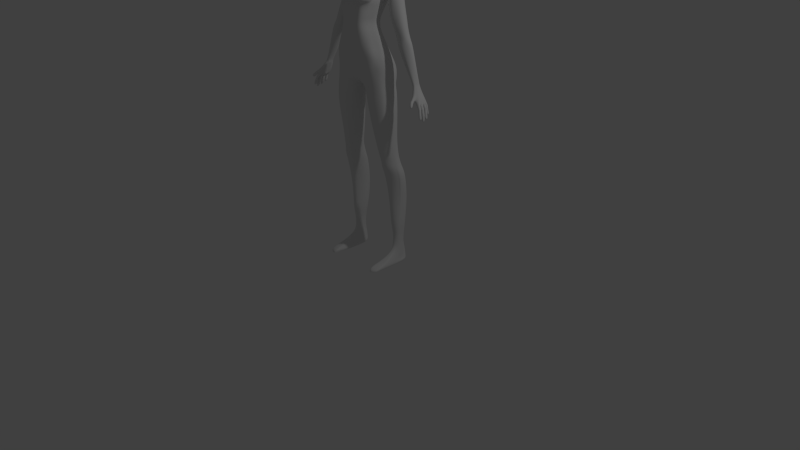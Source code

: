 # Source: Female_base.blend  (saved by Blender 2.67.0; exported with 4.5.12 LTS)
import bpy
from mathutils import Matrix  # noqa: F401  (used for matrix-valued properties, if any)

bpy.ops.wm.read_factory_settings(use_empty=True)
scene = bpy.context.scene
scene.name = 'Scene'

# ---- collections
col_collection_1 = bpy.data.collections.new('Collection 1'); scene.collection.children.link(col_collection_1)

# ---- materials (node trees are filled in below, after node groups)
mat_material = bpy.data.materials.new('Material')
mat_material.alpha_threshold = 0.0
mat_material.use_transparent_shadow = False
mat_material.roughness = 0.5
mat_material.line_color = (0.0, 0.0, 0.0, 1.0)

# ---- material node trees

# ---- world
world_world = bpy.data.worlds.new('World'); scene.world = world_world
world_world.color = (0.05088, 0.05088, 0.05088)
world_world.use_sun_shadow = False
world_world.sun_shadow_jitter_overblur = 0.0
world_world.cycles.sampling_method = 'MANUAL'
world_world.cycles.sample_map_resolution = 256

# ---- cameras
cam_camera = bpy.data.cameras.new('Camera')
cam_camera.clip_end = 100.0
cam_camera.lens = 35.0
cam_camera.sensor_width = 32.0
cam_camera.sensor_height = 18.0
cam_camera.ortho_scale = 7.314
cam_camera.dof.focus_distance = 0.0
cam_camera.dof.aperture_fstop = 128.0

# ---- lights
light_lamp = bpy.data.lights.new('Lamp', 'POINT')
light_lamp.transmission_factor = 0.0
light_lamp.cutoff_distance = 30.0
light_lamp.energy = 100.0
light_lamp.shadow_buffer_clip_start = 1.001
light_lamp.shadow_soft_size = 0.1
light_lamp.shadow_maximum_resolution = 0.006
light_lamp.use_absolute_resolution = True
light_lamp.cycles.use_multiple_importance_sampling = False

# ---- meshes
me_cube = bpy.data.meshes.new('Cube')
me_cube.from_pydata([(0.2559, 3.921, -0.4009), (0.2795, 3.818, 0.194), (0.3297, 4.938, -0.4724), (0.2475, 5.012, 0.2752), (0.2662, 3.91, -0.3323), (0.2622, 3.92, -0.1804), (0.3936, 4.028, -0.00922), (0.1747, 3.98, -0.4607), (0.0, 4.001, -0.5083), (0.366, 4.271, -0.432), (0.4201, 4.556, -0.5182), (0.397, 4.758, -0.536), (0.1904, 3.763, 0.3689), (0.0, 3.729, 0.5685), (0.397, 4.32, 0.3207), (0.3898, 4.611, 0.378), (0.3897, 4.777, 0.3405), (0.352, 4.98, -0.3654), (0.3772, 5.089, -0.1546), (0.363, 5.031, 0.08957), (0.2149, 4.927, -0.5923), (0.0, 4.951, -0.6236), (0.1634, 5.022, 0.3489), (0.0, 5.051, 0.3482), (0.2575, 3.838, -0.06076), (0.1956, 3.79, 0.0537), (0.0, 3.745, 0.1505), (0.2178, 5.073, -0.398), (0.2191, 5.169, -0.1558), (0.2216, 5.107, 0.1239), (0.0, 5.122, -0.4452), (0.0, 5.225, -0.1465), (0.0, 5.143, 0.1232), (0.3926, 4.261, -0.2781), (0.4204, 4.341, 0.02237), (0.4492, 4.668, -0.368), (0.4579, 4.751, -0.1649), (0.4633, 4.659, 0.1367), (0.4394, 4.738, -0.3178), (0.442, 4.889, -0.1206), (0.4292, 4.829, 0.0736), (0.2641, 4.321, 0.4648), (0.0, 4.154, 0.5576), (0.3199, 4.626, 0.4673), (0.0, 4.615, 0.5436), (0.2171, 4.819, 0.4618), (0.0, 4.861, 0.4945), (0.2659, 4.722, -0.6689), (0.0, 4.669, -0.7276), (0.2712, 4.473, -0.6566), (0.0, 4.477, -0.7296), (0.2715, 4.261, -0.592), (0.0, 4.251, -0.6731), (0.1605, 4.075, 0.4463), (0.0, 3.982, 0.5703), (0.1577, 4.059, 0.4518), (0.0, 4.089, 0.5933), (0.1071, 4.054, 0.4304), (0.0, 4.048, 0.5141), (0.1105, 4.066, 0.4336), (0.0, 4.067, 0.516), (0.0, 4.146, 0.5603), (0.1846, 3.923, 0.4104), (0.0, 3.893, 0.484), (0.2077, 4.135, 0.4371), (0.1597, 4.095, 0.2094), (0.0, 4.076, 0.236), (0.1692, 4.132, 0.2184), (0.0, 4.128, 0.2412), (0.0, 4.037, 0.396), (0.2217, 4.115, 0.3712), (0.2083, 4.064, 0.3585), (0.0, 4.11, 0.4033), (0.0, 4.13, 0.5693), (0.184, 3.978, 0.4237), (0.0, 3.98, 0.5306), (0.2033, 4.121, 0.4482), (0.34, 4.202, -0.3917), (0.3433, 4.257, 0.2068), (0.3608, 4.224, -0.217), (0.3729, 4.255, -0.1616), (0.4274, 4.21, -0.009627), (0.3323, 4.165, 0.2405), (0.2513, 4.163, -0.5023), (0.0, 4.131, -0.5869), (0.1694, 4.066, 0.4523), (0.1088, 4.06, 0.432), (0.2566, 4.107, 0.3719), (0.1644, 4.114, 0.2139), (0.0, 4.102, 0.2386), (0.215, 4.089, 0.3649), (0.1936, 4.06, 0.4315), (0.07581, 4.232, 0.605), (0.0, 4.231, 0.6652), (0.06816, 4.304, 0.589), (0.0, 4.301, 0.64), (0.0, 4.516, 0.5083), (0.06799, 4.401, 0.516), (0.1237, 4.26, 0.5142), (0.0, 4.21, 0.58), (0.1423, 4.065, 0.4414), (0.0, 4.058, 0.5567), (0.0, 4.067, 0.5602), (0.1499, 4.06, 0.4493), (0.1735, 4.061, 0.4302), (0.0, 4.218, 0.5634), (0.05964, 4.352, 0.5266), (0.0, 4.405, 0.5589), (0.1188, 4.23, 0.5008), (0.0, 4.223, 0.632), (0.1381, 4.238, 0.5393), (0.07223, 4.323, 0.5708), (0.0, 4.35, 0.6053), (0.1741, 4.247, 0.4652), (0.0, 4.187, 0.5455), (0.0, 4.554, 0.5136), (0.1055, 4.412, 0.4668), (0.09656, 3.955, -0.4877), (0.0934, 3.763, 0.4996), (0.1124, 4.947, -0.608), (0.07998, 5.037, 0.3485), (0.09055, 3.739, 0.1041), (0.1138, 5.114, -0.4219), (0.1138, 5.213, -0.1515), (0.1156, 5.141, 0.1232), (0.1263, 4.176, 0.4742), (0.1647, 4.659, 0.5286), (0.1068, 4.821, 0.5123), (0.1395, 4.683, -0.6973), (0.1406, 4.493, -0.6935), (0.1406, 4.277, -0.6331), (0.08705, 4.006, 0.5241), (0.09292, 4.089, 0.5169), (0.0518, 4.051, 0.4723), (0.0535, 4.067, 0.4748), (0.09058, 3.908, 0.4472), (0.1007, 4.158, 0.4966), (0.07811, 4.086, 0.2227), (0.08286, 4.13, 0.2298), (0.1024, 4.05, 0.3773), (0.1091, 4.113, 0.3873), (0.09024, 3.979, 0.4772), (0.09991, 4.126, 0.514), (0.1545, 4.148, -0.5446), (0.08048, 4.108, 0.2262), (0.0469, 4.239, 0.638), (0.04853, 4.293, 0.6207), (0.06458, 4.233, 0.5083), (0.04412, 4.48, 0.5031), (0.03389, 4.395, 0.5655), (0.02062, 4.23, 0.5681), (0.01129, 4.235, 0.6057), (0.03554, 4.313, 0.5968), (0.04539, 4.213, 0.5141), (0.03564, 4.617, 0.5042), (0.06943, 4.062, 0.4991), (0.07321, 4.064, 0.5047), (0.0, 4.345, -0.7006), (0.2715, 4.363, -0.6241), (0.2302, 4.377, 0.4733), (0.4347, 4.431, 0.003768), (0.05421, 4.273, 0.6292), (0.1399, 4.381, -0.6631), (0.1445, 4.38, 0.4524), (0.1054, 4.312, 0.5687), (0.1057, 4.325, 0.5382), (0.08994, 4.34, 0.5151), (0.0, 4.285, 0.6504), (0.07308, 4.273, 0.6145), (0.4355, 4.39, -0.2744), (0.3923, 4.448, 0.3808), (0.3946, 4.374, -0.4669), (0.2829, 4.52, 0.4113), (0.2771, 4.53, 0.4366), (0.1969, 4.512, 0.4049), (0.208, 4.526, 0.4285), (0.1871, 4.489, 0.347), (0.2519, 4.479, 0.4394), (0.2046, 4.467, 0.4088), (0.2981, 4.482, 0.418), (0.1208, 4.432, 0.4331), (0.1886, 4.43, 0.4416), (0.3532, 4.439, 0.3372), (0.2397, 4.435, 0.4473), (0.3796, 4.556, 0.3008), (0.137, 4.579, 0.4846), (0.275, 4.591, 0.4191), (0.08875, 4.548, 0.4656), (0.2715, 4.415, -0.6402), (0.0, 4.408, -0.715), (0.1406, 4.439, -0.6784), (0.4544, 4.584, -0.02406), (0.4653, 4.681, -0.1551), (0.4077, 4.549, 0.2915), (0.4061, 4.427, -0.4851), (0.4401, 4.463, -0.2411), (0.2975, 4.525, 0.4044), (0.3773, 4.52, 0.2751), (0.2229, 4.584, 0.3555), (0.2082, 4.58, 0.3556), (0.1947, 4.573, 0.3558), (0.1829, 4.563, 0.356), (0.1732, 4.551, 0.3562), (0.166, 4.538, 0.3565), (0.1616, 4.523, 0.3568), (0.1601, 4.508, 0.3572), (0.1616, 4.493, 0.3575), (0.166, 4.478, 0.3578), (0.1732, 4.464, 0.3581), (0.1829, 4.453, 0.3583), (0.1947, 4.443, 0.3585), (0.2082, 4.436, 0.3587), (0.2229, 4.431, 0.3588), (0.2231, 4.584, 0.3526), (0.2088, 4.58, 0.3498), (0.1956, 4.572, 0.3473), (0.184, 4.563, 0.3452), (0.1745, 4.551, 0.3436), (0.1674, 4.537, 0.3425), (0.163, 4.523, 0.3419), (0.1616, 4.507, 0.342), (0.163, 4.492, 0.3426), (0.1674, 4.478, 0.3437), (0.1745, 4.464, 0.3454), (0.184, 4.452, 0.3476), (0.1956, 4.443, 0.3501), (0.2088, 4.436, 0.3529), (0.2231, 4.431, 0.3558), (0.224, 4.584, 0.3497), (0.2105, 4.58, 0.3442), (0.198, 4.572, 0.3392), (0.1871, 4.562, 0.3349), (0.1781, 4.551, 0.3314), (0.1715, 4.537, 0.329), (0.1674, 4.522, 0.3276), (0.166, 4.507, 0.3273), (0.1674, 4.492, 0.3282), (0.1715, 4.477, 0.3302), (0.1781, 4.464, 0.3333), (0.1871, 4.452, 0.3372), (0.198, 4.443, 0.342), (0.2105, 4.435, 0.3473), (0.224, 4.431, 0.353), (0.2254, 4.584, 0.3471), (0.2132, 4.579, 0.3391), (0.202, 4.572, 0.3317), (0.1922, 4.562, 0.3254), (0.1841, 4.55, 0.3202), (0.1781, 4.537, 0.3165), (0.1745, 4.522, 0.3143), (0.1732, 4.507, 0.3138), (0.1745, 4.492, 0.315), (0.1781, 4.477, 0.3178), (0.1841, 4.464, 0.3221), (0.1922, 4.452, 0.3277), (0.202, 4.442, 0.3345), (0.2132, 4.435, 0.3421), (0.2254, 4.431, 0.3503), (0.2273, 4.584, 0.3448), (0.217, 4.579, 0.3345), (0.2074, 4.572, 0.3251), (0.1991, 4.562, 0.317), (0.1922, 4.55, 0.3104), (0.1871, 4.536, 0.3056), (0.184, 4.522, 0.3028), (0.1829, 4.507, 0.302), (0.184, 4.491, 0.3034), (0.1871, 4.477, 0.3069), (0.1922, 4.463, 0.3122), (0.1991, 4.452, 0.3193), (0.2074, 4.442, 0.3279), (0.217, 4.435, 0.3376), (0.2273, 4.431, 0.348), (0.2296, 4.584, 0.3429), (0.2215, 4.579, 0.3308), (0.214, 4.572, 0.3198), (0.2074, 4.562, 0.3101), (0.202, 4.55, 0.3023), (0.198, 4.536, 0.2966), (0.1956, 4.522, 0.2932), (0.1947, 4.506, 0.2923), (0.1956, 4.491, 0.2939), (0.198, 4.477, 0.2979), (0.202, 4.463, 0.3042), (0.2074, 4.452, 0.3125), (0.214, 4.442, 0.3225), (0.2215, 4.435, 0.3339), (0.2296, 4.431, 0.3461), (0.2322, 4.584, 0.3415), (0.2266, 4.579, 0.3281), (0.2215, 4.572, 0.3158), (0.217, 4.562, 0.305), (0.2132, 4.55, 0.2963), (0.2105, 4.536, 0.29), (0.2088, 4.521, 0.2862), (0.2082, 4.506, 0.2851), (0.2088, 4.491, 0.2868), (0.2105, 4.476, 0.2912), (0.2132, 4.463, 0.2982), (0.217, 4.451, 0.3074), (0.2215, 4.442, 0.3185), (0.2266, 4.435, 0.3311), (0.2322, 4.431, 0.3447), (0.2351, 4.584, 0.3406), (0.2322, 4.579, 0.3264), (0.2296, 4.572, 0.3133), (0.2273, 4.562, 0.3019), (0.2254, 4.55, 0.2926), (0.224, 4.536, 0.2859), (0.2231, 4.521, 0.2818), (0.2229, 4.506, 0.2807), (0.2231, 4.491, 0.2825), (0.224, 4.476, 0.2871), (0.2254, 4.463, 0.2945), (0.2273, 4.451, 0.3043), (0.2296, 4.442, 0.316), (0.2322, 4.435, 0.3294), (0.2351, 4.431, 0.3439), (0.2381, 4.584, 0.3403), (0.2381, 4.579, 0.3258), (0.2381, 4.572, 0.3125), (0.2381, 4.562, 0.3008), (0.2381, 4.55, 0.2914), (0.2381, 4.536, 0.2845), (0.2381, 4.521, 0.2803), (0.2381, 4.506, 0.2792), (0.2381, 4.491, 0.281), (0.2381, 4.476, 0.2857), (0.2381, 4.463, 0.2932), (0.2381, 4.451, 0.3032), (0.2381, 4.442, 0.3152), (0.2381, 4.435, 0.3289), (0.2381, 4.431, 0.3436), (0.241, 4.584, 0.3406), (0.2439, 4.579, 0.3264), (0.2465, 4.572, 0.3133), (0.2488, 4.562, 0.3019), (0.2507, 4.55, 0.2926), (0.2521, 4.536, 0.2859), (0.253, 4.521, 0.2818), (0.2533, 4.506, 0.2807), (0.253, 4.491, 0.2825), (0.2521, 4.476, 0.2871), (0.2507, 4.463, 0.2945), (0.2488, 4.451, 0.3043), (0.2465, 4.442, 0.316), (0.2439, 4.435, 0.3294), (0.241, 4.431, 0.3439), (0.2439, 4.584, 0.3415), (0.2495, 4.579, 0.3281), (0.2547, 4.572, 0.3158), (0.2592, 4.562, 0.305), (0.2629, 4.55, 0.2963), (0.2657, 4.536, 0.29), (0.2673, 4.521, 0.2862), (0.2679, 4.506, 0.2851), (0.2673, 4.491, 0.2868), (0.2657, 4.476, 0.2912), (0.2629, 4.463, 0.2982), (0.2592, 4.451, 0.3074), (0.2547, 4.442, 0.3185), (0.2495, 4.435, 0.3311), (0.2439, 4.431, 0.3447), (0.2465, 4.584, 0.3429), (0.2547, 4.579, 0.3308), (0.2621, 4.572, 0.3198), (0.2687, 4.562, 0.3101), (0.2741, 4.55, 0.3023), (0.2781, 4.536, 0.2966), (0.2806, 4.522, 0.2932), (0.2814, 4.506, 0.2923), (0.2806, 4.491, 0.2939), (0.2781, 4.477, 0.2979), (0.2741, 4.463, 0.3042), (0.2687, 4.452, 0.3125), (0.2621, 4.442, 0.3225), (0.2547, 4.435, 0.3339), (0.2465, 4.431, 0.3461), (0.2488, 4.584, 0.3448), (0.2592, 4.579, 0.3345), (0.2687, 4.572, 0.3251), (0.2771, 4.562, 0.317), (0.2839, 4.55, 0.3104), (0.289, 4.536, 0.3056), (0.2922, 4.522, 0.3028), (0.2932, 4.507, 0.302), (0.2922, 4.491, 0.3034), (0.289, 4.477, 0.3069), (0.2839, 4.463, 0.3122), (0.2771, 4.452, 0.3193), (0.2687, 4.442, 0.3279), (0.2592, 4.435, 0.3376), (0.2488, 4.431, 0.348), (0.2507, 4.584, 0.3471), (0.2629, 4.579, 0.3391), (0.2741, 4.572, 0.3317), (0.2839, 4.562, 0.3254), (0.292, 4.55, 0.3202), (0.298, 4.537, 0.3165), (0.3017, 4.522, 0.3143), (0.3029, 4.507, 0.3138), (0.3017, 4.492, 0.315), (0.298, 4.477, 0.3178), (0.292, 4.464, 0.3221), (0.2839, 4.452, 0.3277), (0.2741, 4.442, 0.3345), (0.2629, 4.435, 0.3421), (0.2507, 4.431, 0.3503), (0.2521, 4.584, 0.3497), (0.2657, 4.58, 0.3442), (0.2781, 4.572, 0.3392), (0.289, 4.562, 0.3349), (0.298, 4.551, 0.3314), (0.3047, 4.537, 0.329), (0.3088, 4.522, 0.3276), (0.3101, 4.507, 0.3273), (0.3088, 4.492, 0.3282), (0.3047, 4.477, 0.3302), (0.298, 4.464, 0.3333), (0.289, 4.452, 0.3372), (0.2781, 4.443, 0.342), (0.2657, 4.435, 0.3473), (0.2521, 4.431, 0.353), (0.253, 4.584, 0.3526), (0.2673, 4.58, 0.3498), (0.2806, 4.572, 0.3473), (0.2922, 4.563, 0.3452), (0.3017, 4.551, 0.3436), (0.3088, 4.537, 0.3425), (0.3131, 4.523, 0.3419), (0.3146, 4.507, 0.342), (0.3131, 4.492, 0.3426), (0.3088, 4.478, 0.3437), (0.3017, 4.464, 0.3454), (0.2922, 4.452, 0.3476), (0.2806, 4.443, 0.3501), (0.2673, 4.436, 0.3529), (0.253, 4.431, 0.3558), (0.2533, 4.584, 0.3555), (0.2679, 4.58, 0.3556), (0.2814, 4.573, 0.3558), (0.2932, 4.563, 0.356), (0.3029, 4.551, 0.3562), (0.3101, 4.538, 0.3565), (0.3146, 4.523, 0.3568), (0.3161, 4.508, 0.3572), (0.3146, 4.493, 0.3575), (0.3101, 4.478, 0.3578), (0.3029, 4.464, 0.3581), (0.2932, 4.453, 0.3583), (0.2814, 4.443, 0.3585), (0.2679, 4.436, 0.3587), (0.2533, 4.431, 0.3588), (0.253, 4.584, 0.3585), (0.2673, 4.58, 0.3615), (0.2806, 4.573, 0.3642), (0.2922, 4.563, 0.3668), (0.3017, 4.551, 0.3689), (0.3088, 4.538, 0.3706), (0.3131, 4.523, 0.3718), (0.3146, 4.508, 0.3724), (0.3131, 4.493, 0.3724), (0.3088, 4.478, 0.3719), (0.3017, 4.465, 0.3707), (0.2922, 4.453, 0.3691), (0.2806, 4.443, 0.367), (0.2673, 4.436, 0.3645), (0.253, 4.431, 0.3618), (0.2521, 4.584, 0.3614), (0.2657, 4.58, 0.3671), (0.2781, 4.573, 0.3724), (0.289, 4.563, 0.3771), (0.298, 4.552, 0.3811), (0.3047, 4.538, 0.3841), (0.3088, 4.524, 0.3861), (0.3101, 4.508, 0.387), (0.3088, 4.493, 0.3868), (0.3047, 4.478, 0.3854), (0.298, 4.465, 0.3829), (0.289, 4.453, 0.3794), (0.2781, 4.443, 0.3751), (0.2657, 4.436, 0.3701), (0.2521, 4.431, 0.3646), (0.2507, 4.584, 0.364), (0.2629, 4.58, 0.3722), (0.2741, 4.573, 0.3799), (0.2839, 4.564, 0.3866), (0.292, 4.552, 0.3923), (0.298, 4.538, 0.3966), (0.3017, 4.524, 0.3993), (0.3029, 4.509, 0.4005), (0.3017, 4.493, 0.4), (0.298, 4.479, 0.3978), (0.292, 4.465, 0.3941), (0.2839, 4.453, 0.389), (0.2741, 4.443, 0.3826), (0.2629, 4.436, 0.3753), (0.2507, 4.431, 0.3672), (0.2488, 4.584, 0.3663), (0.2592, 4.58, 0.3767), (0.2687, 4.573, 0.3864), (0.2771, 4.564, 0.395), (0.2839, 4.552, 0.4021), (0.289, 4.539, 0.4075), (0.2922, 4.524, 0.4109), (0.2932, 4.509, 0.4123), (0.2922, 4.494, 0.4116), (0.289, 4.479, 0.4088), (0.2839, 4.465, 0.4039), (0.2771, 4.453, 0.3973), (0.2687, 4.444, 0.3892), (0.2592, 4.436, 0.3798), (0.2488, 4.431, 0.3696), (0.2465, 4.584, 0.3682), (0.2547, 4.58, 0.3804), (0.2621, 4.573, 0.3918), (0.2687, 4.564, 0.4018), (0.2741, 4.552, 0.4102), (0.2781, 4.539, 0.4164), (0.2806, 4.524, 0.4204), (0.2814, 4.509, 0.422), (0.2806, 4.494, 0.4211), (0.2781, 4.479, 0.4177), (0.2741, 4.466, 0.412), (0.2687, 4.454, 0.4042), (0.2621, 4.444, 0.3946), (0.2547, 4.436, 0.3835), (0.2465, 4.431, 0.3714), (0.2381, 4.43, 0.3588), (0.2439, 4.585, 0.3696), (0.2495, 4.58, 0.3832), (0.2547, 4.573, 0.3958), (0.2592, 4.564, 0.4069), (0.2629, 4.552, 0.4162), (0.2657, 4.539, 0.4231), (0.2673, 4.524, 0.4275), (0.2679, 4.509, 0.4292), (0.2673, 4.494, 0.4282), (0.2657, 4.479, 0.4244), (0.2629, 4.466, 0.418), (0.2592, 4.454, 0.4093), (0.2547, 4.444, 0.3986), (0.2495, 4.436, 0.3863), (0.2439, 4.432, 0.3729), (0.241, 4.585, 0.3705), (0.2439, 4.58, 0.3849), (0.2465, 4.573, 0.3983), (0.2488, 4.564, 0.4101), (0.2507, 4.552, 0.4198), (0.2521, 4.539, 0.4272), (0.253, 4.525, 0.4319), (0.2533, 4.509, 0.4337), (0.253, 4.494, 0.4325), (0.2521, 4.479, 0.4285), (0.2507, 4.466, 0.4217), (0.2488, 4.454, 0.4124), (0.2465, 4.444, 0.401), (0.2439, 4.436, 0.388), (0.241, 4.432, 0.3737), (0.2381, 4.585, 0.3708), (0.2381, 4.58, 0.3855), (0.2381, 4.573, 0.3991), (0.2381, 4.564, 0.4111), (0.2381, 4.552, 0.4211), (0.2381, 4.539, 0.4286), (0.2381, 4.525, 0.4333), (0.2381, 4.509, 0.4352), (0.2381, 4.494, 0.434), (0.2381, 4.479, 0.4299), (0.2381, 4.466, 0.4229), (0.2381, 4.454, 0.4135), (0.2381, 4.444, 0.4019), (0.2381, 4.436, 0.3885), (0.2381, 4.432, 0.374), (0.2351, 4.585, 0.3705), (0.2322, 4.58, 0.3849), (0.2296, 4.573, 0.3983), (0.2273, 4.564, 0.4101), (0.2254, 4.552, 0.4198), (0.224, 4.539, 0.4272), (0.2231, 4.525, 0.4319), (0.2229, 4.509, 0.4337), (0.2231, 4.494, 0.4325), (0.224, 4.479, 0.4285), (0.2254, 4.466, 0.4217), (0.2273, 4.454, 0.4124), (0.2296, 4.444, 0.401), (0.2322, 4.436, 0.388), (0.2351, 4.432, 0.3737), (0.2322, 4.585, 0.3696), (0.2266, 4.58, 0.3832), (0.2215, 4.573, 0.3958), (0.217, 4.564, 0.4069), (0.2132, 4.552, 0.4162), (0.2105, 4.539, 0.4231), (0.2088, 4.524, 0.4275), (0.2082, 4.509, 0.4292), (0.2088, 4.494, 0.4282), (0.2105, 4.479, 0.4244), (0.2132, 4.466, 0.418), (0.217, 4.454, 0.4093), (0.2215, 4.444, 0.3986), (0.2266, 4.436, 0.3863), (0.2322, 4.432, 0.3729), (0.2296, 4.584, 0.3682), (0.2215, 4.58, 0.3804), (0.214, 4.573, 0.3918), (0.2074, 4.564, 0.4018), (0.202, 4.552, 0.4102), (0.198, 4.539, 0.4164), (0.1956, 4.524, 0.4204), (0.1947, 4.509, 0.422), (0.1956, 4.494, 0.4211), (0.198, 4.479, 0.4177), (0.202, 4.466, 0.412), (0.2074, 4.454, 0.4042), (0.214, 4.444, 0.3946), (0.2215, 4.436, 0.3835), (0.2296, 4.431, 0.3714), (0.2273, 4.584, 0.3663), (0.217, 4.58, 0.3767), (0.2074, 4.573, 0.3864), (0.1991, 4.564, 0.395), (0.1922, 4.552, 0.4021), (0.1871, 4.539, 0.4075), (0.184, 4.524, 0.4109), (0.1829, 4.509, 0.4123), (0.184, 4.494, 0.4116), (0.1871, 4.479, 0.4088), (0.1922, 4.465, 0.4039), (0.1991, 4.453, 0.3973), (0.2074, 4.444, 0.3892), (0.217, 4.436, 0.3798), (0.2273, 4.431, 0.3696), (0.2381, 4.586, 0.3555), (0.2254, 4.584, 0.364), (0.2132, 4.58, 0.3722), (0.202, 4.573, 0.3799), (0.1922, 4.564, 0.3866), (0.1841, 4.552, 0.3923), (0.1781, 4.538, 0.3966), (0.1745, 4.524, 0.3993), (0.1732, 4.509, 0.4005), (0.1745, 4.493, 0.4), (0.1781, 4.479, 0.3978), (0.1841, 4.465, 0.3941), (0.1922, 4.453, 0.389), (0.202, 4.443, 0.3826), (0.2132, 4.436, 0.3753), (0.2254, 4.431, 0.3672), (0.224, 4.584, 0.3614), (0.2105, 4.58, 0.3671), (0.198, 4.573, 0.3724), (0.1871, 4.563, 0.3771), (0.1781, 4.552, 0.3811), (0.1715, 4.538, 0.3841), (0.1674, 4.524, 0.3861), (0.166, 4.508, 0.387), (0.1674, 4.493, 0.3868), (0.1715, 4.478, 0.3854), (0.1781, 4.465, 0.3829), (0.1871, 4.453, 0.3794), (0.198, 4.443, 0.3751), (0.2105, 4.436, 0.3701), (0.224, 4.431, 0.3646), (0.2231, 4.584, 0.3585), (0.2088, 4.58, 0.3615), (0.1956, 4.573, 0.3642), (0.184, 4.563, 0.3668), (0.1745, 4.551, 0.3689), (0.1674, 4.538, 0.3706), (0.163, 4.523, 0.3718), (0.1616, 4.508, 0.3724), (0.163, 4.493, 0.3724), (0.1674, 4.478, 0.3719), (0.1745, 4.465, 0.3707), (0.184, 4.453, 0.3691), (0.1956, 4.443, 0.367), (0.2088, 4.436, 0.3645), (0.2231, 4.431, 0.3618), (0.3406, 4.55, 0.3395), (0.2926, 4.574, 0.3771), (0.1076, 4.471, 0.3418), (0.1127, 4.536, 0.3866), (0.1377, 4.485, 0.3342), (0.2585, 4.426, 0.3698), (0.1793, 4.443, 0.3714), (0.3312, 4.461, 0.3221), (0.34, 4.532, 0.2841), (0.5254, 4.312, -0.2611), (0.4415, 4.319, -0.1396), (0.4738, 4.28, -0.06302), (0.4779, 4.221, -0.1551), (0.4769, 4.12, -0.103), (0.4496, 4.068, -0.02599), (0.4186, 4.391, -0.1419), (0.528, 4.454, -0.1814), (0.4995, 4.357, -0.2765), (0.5472, 4.509, -0.02968), (0.5272, 4.593, -0.09049), (0.5537, 4.566, -0.2681), (0.4184, 4.297, -0.1702), (0.4381, 4.478, -0.04121), (0.4572, 4.44, -0.02536), (0.4249, 4.192, -0.1328), (0.4248, 4.249, -0.1313), (0.4392, 4.361, -0.02072), (0.3968, 4.236, 0.01856), (0.4231, 4.325, -0.1636), (0.4761, 4.537, -0.1244), (0.4624, 4.433, -0.2379), (0.4732, 4.385, -0.2534), (0.4379, 4.416, -0.08362), (0.4523, 4.265, -0.2435), (0.4232, 4.152, -0.00372), (0.4979, 4.595, -0.1081), (0.4927, 4.478, -0.0351), (0.4314, 4.143, -0.1541), (0.4657, 4.309, -0.04163), (0.4683, 4.341, -0.2345), (0.5126, 4.55, -0.2778), (0.0, 0.5126, 0.7166), (0.0, 0.7928, -0.3906), (0.9441, 0.6493, -0.06962), (0.9441, 0.814, 0.2142), (0.0, 1.185, 0.7115), (0.0, 1.167, -0.1801), (0.7997, 1.173, 0.1031), (0.7997, 1.175, 0.218), (0.0, 1.724, 0.6976), (0.0, 1.704, -0.2168), (0.5634, 1.71, 0.07635), (0.5634, 1.713, 0.2066), (0.0, 2.191, 0.6529), (0.0, 2.168, -0.4409), (0.6553, 2.176, -0.0638), (0.6553, 2.181, 0.1736), (0.0, 2.625, 0.57), (0.0, 2.536, -0.6063), (0.745, 2.561, -0.1678), (0.745, 2.688, -0.1153), (0.0, 3.308, 0.1669), (0.0, 3.274, -0.6977), (0.8032, 3.375, -0.4235), (0.8032, 3.35, -0.3254), (0.0, -0.2643, -0.1618), (0.0, -0.2588, 0.09524), (1.108, -0.2627, -0.0861), (1.108, -0.1685, 0.1317), (0.0, 0.2341, -0.4251), (0.0, 0.2578, 0.6912), (1.006, 0.4944, -0.1196), (1.006, 0.6897, 0.1918), (0.6816, 1.445, 0.2471), (0.0, 1.455, 0.7155), (0.6816, 1.442, 0.128), (0.0, 1.437, -0.1355), (1.057, 0.5477, 0.1556), (0.0, 0.004146, 0.6107), (1.057, 0.2317, -0.09885), (0.0, -0.01726, -0.3948), (0.0, 2.746, -0.6544), (0.0, 2.796, 0.4992), (1.037, 2.842, -0.03855), (0.8969, 2.744, -0.7447), (0.0, 1.957, 0.6768), (0.6094, 1.947, 0.1901), (0.6094, 1.943, 0.02159), (0.0, 1.936, -0.3037), (0.0, 2.978, 0.3934), (1.137, 3.005, -0.2446), (1.137, 3.001, -0.4538), (0.0, 2.955, -0.7024), (0.0, 2.305, -0.5028), (0.6831, 2.314, -0.1026), (0.6831, 2.32, 0.1582), (0.0, 2.475, 0.6264), (0.0, 3.407, 0.01798), (0.0, 3.512, -0.6021), (0.3251, 3.516, -0.4203), (0.278, 3.551, -0.2933), (0.0727, 1.166, -0.196), (0.08583, 0.5903, -0.4704), (0.0727, 1.186, 0.7212), (0.08583, 0.5126, 0.7166), (0.05122, 1.704, -0.2168), (0.05122, 1.724, 0.7098), (0.05957, 2.168, -0.4327), (0.05957, 2.191, 0.6501), (0.1369, 2.623, -0.5999), (0.1109, 2.684, 0.6227), (0.06832, 3.274, -0.6894), (0.06832, 3.324, 0.1665), (0.1007, -0.2171, -0.1617), (0.1007, -0.2543, 0.3089), (0.09149, 0.3401, -0.5527), (0.09149, 0.2578, 0.691), (0.06196, 1.437, -0.1355), (0.06196, 1.455, 0.7155), (0.09611, -0.01992, -0.5201), (0.09611, 0.05971, 0.6308), (0.0554, 1.937, -0.2954), (0.0554, 1.957, 0.6859), (0.138, 3.044, -0.6961), (0.06747, 3.05, 0.3497), (0.0621, 2.306, -0.4946), (0.2028, 2.463, 0.6357), (0.1375, 2.832, -0.648), (0.07337, 2.894, 0.4894), (0.02736, 3.512, -0.5938), (0.02736, 3.404, 0.01806), (0.0, 3.114, -0.7), (1.138, 3.164, -0.2928), (1.096, 3.159, -0.5078), (0.0, 3.135, 0.2684), (0.0679, 3.115, -0.6788), (0.0679, 3.135, 0.2684), (0.06811, 3.214, 0.2178), (0.06811, 3.194, -0.6906), (1.984, -0.04604, -0.1855), (1.99, -0.00532, 0.02738), (2.085, 0.06313, -0.06498), (2.131, 0.01592, -0.1563), (2.097, 0.02261, 0.0317), (2.072, 0.005038, -0.2202), (0.0, 3.214, 0.2178), (0.993, 3.329, -0.5135), (0.993, 3.353, -0.3117), (0.0, 3.194, -0.6989), (1.43, 1.312, -0.3918), (1.626, 1.444, -0.2968), (1.626, 1.45, -0.04805), (1.288, 1.183, 0.003529), (1.43, 1.32, -3.85e-05), (1.288, 1.177, -0.2683), (1.136, 2.115, -0.005204), (1.136, 2.104, -0.5053), (1.573, 1.035, 0.1165), (1.414, 0.8588, -0.2056), (1.414, 0.8629, -0.01461), (1.803, 1.178, -0.06601), (1.803, 1.174, -0.2544), (1.573, 1.025, -0.3515), (1.329, 2.258, -0.4061), (1.329, 2.264, -0.1272), (0.9796, 1.938, 0.05006), (0.9796, 1.931, -0.2928), (0.02736, 3.705, -0.545), (0.0, 3.393, -0.6499), (0.4871, 3.333, -0.409), (0.4871, 3.327, -0.3015), (0.0, 3.312, 0.06092), (0.04784, 3.393, -0.6416), (0.04784, 3.334, 0.06045), (1.182, -1.02, -0.02013), (0.2581, -1.015, 0.2108), (0.2762, -1.008, 0.04506), (1.182, -1.017, 0.1518), (1.164, -4.185, -0.327), (0.7084, -4.182, -0.2164), (1.164, -4.182, -0.1908), (0.7084, -4.186, -0.4064), (0.7571, -5.099, -0.1992), (0.7571, -5.103, -0.4001), (1.137, -5.099, -0.1946), (1.137, -5.102, -0.3149), (0.5857, -3.268, -0.3675), (1.301, -3.262, -0.08949), (0.5857, -3.262, -0.08296), (1.301, -3.265, -0.2209), (0.5401, -2.515, 0.03831), (1.159, -2.516, 0.02495), (1.159, -2.518, -0.06482), (0.5401, -2.519, -0.1424), (1.159, -0.4966, -0.07275), (0.2137, -0.4874, 0.3594), (0.2137, -0.4941, 0.04476), (1.159, -0.4923, 0.1303), (0.05759, 4.267, 0.5913), (0.08306, 4.266, 0.534), (0.0937, 4.27, 0.5551), (0.0325, 4.271, 0.6094), (0.03765, 4.266, 0.571), (0.01994, 4.269, 0.5916), (0.09189, 4.25, 0.5537), (0.08026, 4.245, 0.5306), (0.0183, 4.262, 0.5707), (0.009609, 4.265, 0.5932), (0.03288, 4.267, 0.6127), (0.05945, 4.263, 0.5928), (0.5675, -2.965, -0.04206), (1.245, -2.964, -0.009599), (1.245, -2.966, -0.1206), (0.5675, -2.969, -0.2579), (0.568, -2.727, -0.1934), (1.191, -2.724, -0.07537), (1.191, -2.723, -0.0049), (0.568, -2.724, -0.05935), (0.4469, -2.004, -0.1238), (0.4469, -1.999, 0.09339), (1.118, -2.0, 0.06858), (1.118, -2.002, -0.04326), (0.7201, 1.17, -0.007038), (0.8502, 0.8177, 0.3866), (0.5074, 1.709, -0.005872), (0.5901, 2.172, -0.2245), (0.6707, 2.553, -0.4486), (0.7228, 3.386, -0.5362), (1.051, -0.1455, 0.2815), (0.9063, 0.674, 0.3748), (0.6138, 1.44, 0.006356), (0.952, 0.4733, 0.3956), (0.5487, 1.94, -0.1126), (1.02, 3.105, -0.6595), (0.6152, 2.31, -0.2966), (0.8061, 2.746, -0.6396), (0.2499, 3.542, -0.4612), (0.8502, 0.5975, -0.2624), (0.7201, 1.178, 0.3744), (0.5074, 1.716, 0.3373), (0.5901, 2.184, 0.3253), (0.6955, 2.66, 0.2272), (0.7228, 3.358, -0.239), (1.043, -0.2331, -0.178), (0.9265, 0.3525, -0.2562), (0.6138, 1.448, 0.4013), (0.9888, 0.1184, -0.2377), (0.5487, 1.951, 0.365), (1.013, 3.086, -0.1234), (0.6152, 2.323, 0.3316), (0.8984, 2.938, 0.07058), (0.2656, 3.495, -0.2395), (0.9525, 3.204, -0.1167), (0.9525, 3.151, -0.6288), (0.8918, 3.304, -0.5365), (0.8918, 3.326, -0.1913), (0.439, 3.323, -0.2268), (0.4373, 3.471, -0.4913), (1.264, -3.258, -0.07563), (1.247, -3.277, -0.3534), (1.137, -5.094, -0.1136), (1.107, -5.106, -0.3935), (1.123, -1.009, 0.3472), (1.101, -1.02, -0.1572), (1.148, -4.19, -0.4462), (1.155, -4.178, -0.1886), (1.126, -2.504, -0.1587), (1.133, -2.51, 0.118), (1.107, -0.4989, -0.1871), (1.097, -0.4845, 0.3191), (1.19, -2.975, -0.2499), (1.212, -2.959, 0.05502), (1.073, -2.005, -0.1486), (1.086, -1.993, 0.1968), (1.164, -2.717, 0.06606), (1.145, -2.724, -0.1951), (1.028, -3.272, -0.5359), (0.3179, 3.354, 0.04364), (0.5731, 3.234, 0.1532), (0.5307, 3.156, 0.2109), (0.5693, 3.254, -0.7001), (0.6115, 3.114, -0.7), (0.1823, 3.395, -0.1269), (0.9916, -5.094, 0.0285), (1.028, -3.257, 0.1594), (0.3193, 3.393, -0.6499), (0.4879, 1.185, 0.6835), (0.5578, 0.5951, -0.4705), (0.1354, 3.532, -0.5786), (0.5799, 2.746, -0.6544), (0.4449, 1.436, -0.1542), (0.6569, 0.6022, 0.6358), (0.7232, -0.2489, 0.5627), (0.5225, 3.307, -0.6621), (0.6901, -0.02091, -0.5666), (0.4449, 1.454, 0.6778), (0.6195, 0.2798, -0.5979), (0.7232, -0.2681, -0.3387), (0.5348, 2.546, -0.6065), (0.4278, 2.168, -0.4409), (0.3678, 1.704, -0.2168), (0.5822, 0.8242, 0.6723), (0.7982, -0.5019, -0.3201), (0.9228, -2.522, -0.2863), (0.9898, -4.193, -0.7085), (0.8474, -1.017, -0.3603), (0.4459, 2.305, -0.5028), (0.6199, 2.955, -0.7024), (0.3978, 1.936, -0.3037), (0.6901, 0.3412, 0.6223), (0.9531, -2.716, 0.3011), (0.8615, -1.992, 0.4318), (0.986, -2.957, 0.29), (0.7982, -0.4833, 0.5541), (0.5225, 3.29, 0.04455), (0.4278, 2.191, 0.662), (0.3678, 1.723, 0.6721), (0.522, 1.166, -0.211), (0.9531, -2.73, -0.342), (0.8615, -2.009, -0.3299), (0.986, -2.972, -0.3906), (0.9228, -2.509, 0.353), (0.9898, -4.177, 0.04644), (0.8293, -1.008, 0.5822), (0.9916, -5.106, -0.5328), (0.575, 2.935, 0.4227), (0.4459, 2.385, 0.6374), (0.5703, 3.086, 0.3088), (0.3978, 1.957, 0.6859), (0.0, -0.1759, -0.1988), (1.09, 0.1218, -0.09507), (0.0, -0.1595, 0.5725), (1.09, 0.3699, 0.1341), (0.09909, -0.3097, -0.4507), (0.09909, -0.1122, 0.5156), (1.002, -0.02379, -0.1821), (0.9815, 0.3543, 0.3846), (0.7115, 0.1954, 0.5849), (0.7115, -0.2447, -0.452), (0.3452, 3.182, 0.2554), (0.2365, 3.266, 0.193), (0.1704, 3.335, 0.08434), (0.7854, -3.272, -0.5359), (0.5341, -1.017, -0.3603), (0.8355, -4.193, -0.7085), (0.713, -2.522, -0.2863), (0.4776, -0.5019, -0.3201), (0.7565, -2.972, -0.3906), (0.6341, -2.009, -0.3299), (0.7419, -2.73, -0.342), (0.2756, 1.166, -0.1978), (0.3254, 0.7202, 0.7122), (0.1942, 1.704, -0.2168), (0.2259, 2.168, -0.4409), (0.2558, 2.54, -0.6064), (0.2734, 3.323, -0.6774), (0.3819, -0.2489, 0.5627), (0.3469, 0.3458, 0.679), (0.2349, 1.436, -0.1532), (0.3644, 0.128, 0.6268), (0.21, 1.936, -0.3037), (0.366, 2.955, -0.7024), (0.2354, 2.305, -0.5028), (0.2986, 2.746, -0.6544), (0.07365, 3.515, -0.6006), (0.3254, 0.6291, -0.4712), (0.2756, 1.186, 0.7212), (0.1942, 1.724, 0.7098), (0.2259, 2.191, 0.662), (0.1837, 3.331, 0.1427), (0.3819, -0.2681, -0.3387), (0.3469, 0.2304, -0.5969), (0.2349, 1.455, 0.7155), (0.3644, -0.02091, -0.5666), (0.21, 1.957, 0.6859), (0.3162, 3.046, 0.364), (0.2354, 2.404, 0.637), (0.3018, 3.023, 0.4713), (0.09731, 3.402, -0.03609), (0.3452, 3.114, -0.7), (0.3263, 3.25, -0.6739), (0.1704, 3.393, -0.6499), (0.7854, -3.257, 0.1594), (0.863, -5.094, 0.0285), (0.863, -5.106, -0.5328), (0.5161, -1.008, 0.5822), (0.8355, -4.177, 0.04644), (0.713, -2.509, 0.353), (0.4776, -0.4833, 0.5541), (0.7565, -2.957, 0.29), (0.6341, -1.992, 0.4318), (0.7419, -2.716, 0.3011), (0.3757, -0.1593, 0.5836), (0.3757, -0.3206, -0.4504), (0.0, 2.424, -0.5706), (0.0, 2.53, 0.6343), (0.6831, 2.382, -0.104), (0.6831, 2.407, 0.1563), (0.1327, 2.511, -0.5642), (0.1373, 2.473, 0.6207), (0.6152, 2.438, 0.3489), (0.6152, 2.429, -0.3644), (0.4459, 2.4, -0.579), (0.2354, 2.4, -0.579), (1.215, -3.269, -0.3966), (0.7404, 3.209, -0.01411), (0.7376, 3.131, 0.05737), (0.4342, 3.331, -0.1188), (0.2191, 3.844, -0.4418), (0.7687, 3.115, -0.6533), (0.2478, 3.448, -0.1829), (0.751, 3.272, -0.6537), (1.091, -5.095, -0.02448), (0.4342, 3.394, -0.6031), (0.2304, 3.714, -0.1066), (1.215, -3.26, 0.02819), (0.6639, 1.182, 0.531), (0.1799, 3.54, -0.5295), (0.7331, 2.747, -0.6076), (0.7498, 0.5767, -0.3427), (0.5746, 1.439, -0.03811), (0.9866, -0.1685, 0.4297), (0.7181, 3.315, -0.6269), (0.816, 0.6569, 0.5411), (0.8862, 0.082, -0.3948), (0.841, 0.2871, -0.4241), (0.9866, -0.2661, -0.2461), (0.5589, 1.451, 0.5253), (0.6632, 2.55, -0.6066), (0.4823, 1.708, -0.03824), (0.7788, 0.8631, 0.5779), (0.5302, 2.17, -0.3206), (1.045, -0.4998, -0.2223), (1.109, -4.188, -0.5046), (1.072, -1.025, -0.2435), (1.085, -2.521, -0.2074), (0.5388, 2.308, -0.3932), (0.513, 1.939, -0.1771), (0.8383, 0.4317, 0.5041), (0.758, 2.956, -0.6556), (1.116, -2.719, 0.1699), (1.163, -2.96, 0.1588), (1.045, -0.4861, 0.4229), (1.037, -1.995, 0.3007), (0.7147, 3.323, -0.08093), (0.5288, 2.188, 0.5017), (0.4603, 1.72, 0.5196), (0.7511, 2.522, 0.3649), (0.7121, 1.169, -0.07177), (1.037, -2.006, -0.1959), (1.163, -2.97, -0.2836), (1.116, -2.727, -0.2308), (1.085, -2.511, 0.2218), (1.071, -1.01, 0.451), (1.049, -5.105, -0.4897), (1.109, -4.18, -0.08474), (0.7628, 3.016, 0.1545), (0.7693, 3.064, 0.1184), (0.5131, 1.953, 0.4957), (0.6083, 2.374, 0.5381), (0.9706, -0.1105, -0.3206), (0.8632, 0.2877, 0.4647), (0.7201, 2.383, 0.483), (0.5388, 2.425, -0.524), (2.222, -0.5002, -0.2189), (2.275, -0.4744, 0.1733), (2.379, -0.3998, 0.1446), (2.387, -0.4521, -0.1619), (2.251, -0.2595, 0.2192), (2.31, -0.412, -0.2543), (2.182, -0.163, 0.1273), (2.223, -0.1644, -0.009611), (2.21, -0.183, -0.1595), (2.154, -0.2137, -0.254), (2.197, -0.3751, 0.02022), (2.065, -0.2648, -0.2194), (2.316, -0.3069, -0.1199), (2.328, -0.2973, -0.006884), (2.402, -0.4637, -0.05233), (2.397, -0.4421, 0.06013), (2.4, -0.8124, -0.1105), (2.503, -0.8977, -0.2173), (2.521, -0.8935, -0.1386), (2.383, -0.8121, -0.1977), (2.213, -0.4188, 0.01898), (2.252, -0.5323, 0.08853), (2.244, -0.5235, -0.1289), (2.206, -0.4468, -0.1497), (2.224, -0.4576, 0.02167), (2.258, -0.5432, -0.02657), (2.221, -0.4512, -0.05871), (2.578, -0.9991, -0.09228), (2.581, -0.9947, 0.01182), (2.466, -0.9256, -0.08106), (2.457, -0.8944, 0.01426), (2.607, -1.042, 0.07249), (2.608, -1.04, 0.1599), (2.517, -0.9503, 0.1537), (2.491, -0.9844, 0.07128), (2.481, -0.8681, 0.255), (2.563, -0.9233, 0.2924), (2.607, -0.9812, 0.1725), (2.491, -0.8595, 0.1558), (2.139, -0.3251, 0.2197), (2.071, -0.2286, 0.1278), (2.278, -0.3474, 0.1741), (2.246, -0.2289, 0.05549), (2.188, -0.4271, 0.176), (2.14, -0.2982, 0.07674), (2.398, -0.4878, 0.4839), (2.313, -0.5405, 0.4807), (2.415, -0.5274, 0.4006), (2.328, -0.5961, 0.4072), (2.359, -0.6184, -0.1321), (2.338, -0.6025, -0.2212), (2.46, -0.5843, -0.1557), (2.403, -0.5584, -0.2436), (2.474, -0.5872, -0.148), (2.367, -0.6299, -0.1342), (2.486, -0.5945, -0.03993), (2.378, -0.6454, -0.03278), (2.45, -0.7044, -0.2272), (2.365, -0.7226, -0.2181), (2.383, -0.7312, -0.1299), (2.49, -0.7162, -0.1436), (2.497, -0.5997, 0.1979), (2.492, -0.6066, 0.1043), (2.412, -0.65, 0.1209), (2.413, -0.6341, 0.215), (2.438, -0.8173, -0.005269), (2.431, -0.8077, -0.1055), (2.54, -0.7962, -0.0104), (2.533, -0.7948, -0.1165), (2.408, -0.6551, 0.09984), (2.497, -0.6097, 0.08717), (2.404, -0.6533, -0.005676), (2.495, -0.616, -0.01358), (2.566, -0.7992, 0.02669), (2.568, -0.7947, 0.1215), (2.448, -0.828, 0.03185), (2.456, -0.8288, 0.1337), (2.546, -0.7641, 0.1514), (2.472, -0.7846, 0.2504), (2.463, -0.7945, 0.1603), (2.556, -0.7655, 0.2444), (2.252, -0.5002, 0.3017), (2.211, -0.4101, 0.3673), (2.301, -0.3557, 0.3686), (2.345, -0.4248, 0.2974), (2.118, 0.01276, -0.06107), (2.083, -0.02467, -0.2248), (2.156, -0.02934, -0.1554), (1.967, -0.05547, -0.0391), (1.995, -0.07575, -0.1901), (1.749, 0.3318, 0.00167), (1.969, 0.5237, -0.0654), (1.995, 0.4943, -0.1968), (1.866, 0.4262, -0.2744), (1.88, 0.4406, 0.06672), (1.749, 0.3276, -0.1938), (2.108, -0.008712, -0.01193), (2.023, -0.07902, 0.01261), (2.091, -0.03339, 0.061), (2.018, -0.0591, 0.02435), (1.457, 1.908, -0.359), (1.263, 1.763, -0.461), (1.457, 1.913, -0.0931), (1.263, 1.773, 0.01226), (1.112, 1.607, -0.2822), (1.102, 1.658, 0.02906), (1.206, 1.378, -0.2582), (1.23, 1.456, 0.01184), (1.725, 1.294, -0.2631), (1.358, 1.005, -0.00659), (1.547, 1.661, -0.3094), (1.352, 1.523, -0.4026), (1.547, 1.667, -0.05854), (1.352, 1.532, 0.01628), (0.8441, 2.295, -0.2206), (0.8441, 2.372, -0.04547), (1.725, 1.298, -0.05806), (1.51, 1.152, -0.3592), (1.218, 2.692, -0.195), (1.218, 2.687, -0.4337), (0.9978, 2.474, -0.6391), (1.079, 2.536, 0.01458), (1.51, 1.161, 0.06496), (1.358, 1.0, -0.2232), (0.8259, -6.467, 0.5376), (0.7921, -6.481, -0.1126), (1.155, -6.461, 0.8445), (1.155, -6.482, -0.1683), (1.154, -6.455, 0.9255), (1.125, -6.488, -0.2815), (0.9916, -6.456, 1.068), (0.9916, -6.488, -0.4208), (0.863, -6.456, 1.068), (0.863, -6.488, -0.4208), (1.109, -6.457, 1.015), (1.1, -6.487, -0.3778), (1.087, -5.819, -0.2771), (1.031, -5.823, -0.385), (1.001, -5.815, -0.0534), (1.041, -5.814, -0.08451), (0.9228, -5.821, -0.432), (0.8674, -5.816, -0.2806), (1.01, -5.822, -0.4186), (0.9616, -5.821, -0.4316), (0.8827, -5.817, -0.1735), (0.9016, -5.814, -0.0349), (0.9664, -5.814, -0.0349), (1.087, -5.817, -0.1612), (0.8388, -6.244, -0.2282), (1.137, -6.263, 0.4171), (1.114, -6.348, -0.4034), (0.8904, -6.263, 0.5285), (1.018, -6.144, -0.5058), (0.872, -6.111, -0.4034), (1.038, -6.058, 0.06034), (1.133, -6.101, -0.256), (1.176, -6.428, -0.2011), (1.149, -6.38, 0.9987), (0.8153, -6.432, -0.4611), (1.095, -6.434, -0.4685), (0.8052, -6.111, -0.1624), (1.059, -6.057, 0.01815), (1.046, -6.145, -0.4602), (0.9299, -6.057, 0.08542), (1.068, -6.348, -0.4789), (0.8285, -6.313, -0.4178), (1.101, -6.264, 0.487), (1.137, -6.339, -0.0674), (0.8569, -6.333, 1.046), (1.149, -6.435, -0.3804), (1.191, -6.378, 0.9171), (0.7766, -6.428, -0.2109), (1.098, -6.08, -0.0639), (0.9908, -6.057, 0.08542), (0.876, -6.126, -0.04641), (0.9603, -6.14, -0.5236), (1.069, -5.387, -0.3909), (1.089, -5.376, -0.1304), (0.8329, -5.382, -0.29), (0.9911, -5.387, -0.4849), (1.137, -6.275, -0.03492), (0.9913, -6.263, 0.5285), (0.8073, -6.331, 0.3039), (0.9472, -6.318, -0.5186), (0.8329, -5.381, -0.2036), (0.9911, -5.377, -0.03457), (1.089, -5.38, -0.185), (1.089, -5.383, -0.3296), (0.9043, -5.377, -0.03457), (1.03, -5.386, -0.4559), (0.9043, -5.387, -0.4849), (1.058, -5.378, -0.07031), (0.9915, -6.435, -0.508), (0.7766, -6.409, 0.7008), (0.9823, -6.348, 1.047), (1.191, -6.391, 0.4545), (0.02736, 3.634, -0.5628), (0.1915, 3.774, -0.4697), (0.09302, 3.633, 0.01952), (0.02736, 3.602, 0.01383), (0.2441, 3.735, -0.3316), (0.2272, 3.723, -0.1694), (0.0, 3.598, 0.002731), (0.178, 3.646, -0.01219), (0.254, 3.776, -0.3987), (0.2286, 3.616, -0.1566), (0.2105, 3.736, -0.4449), (0.0, 3.729, -0.5516), (0.268, 3.757, -0.241), (0.1127, 3.741, -0.5362), (0.147, 2.703, 0.6985), (0.1984, 2.405, 0.7439), (0.1329, 2.91, 0.5288), (0.5909, 2.709, 0.8056), (0.6074, 2.85, 0.6509), (0.5058, 2.377, 0.7466), (0.3382, 2.766, 0.8365), (0.3527, 2.422, 0.7686), (0.3018, 2.9, 0.6417), (0.1462, 2.608, 0.709), (0.5889, 2.513, 0.8185), (0.3214, 2.558, 0.8731), (0.7703, 2.698, 0.6434), (0.721, 2.756, 0.4723), (0.6511, 2.403, 0.607), (0.7082, 2.538, 0.6151), (2.497, -0.6172, 0.1072), (2.417, -0.6599, 0.1234), (2.502, -0.6107, 0.2008), (2.419, -0.6443, 0.2173), (2.544, -0.7596, 0.1499), (2.461, -0.7905, 0.159), (2.554, -0.7607, 0.2428), (2.47, -0.7803, 0.2494), (2.404, -0.6449, 0.1193), (2.492, -0.5898, 0.195), (2.407, -0.6266, 0.2129), (2.488, -0.5988, 0.102), (2.556, -0.7677, 0.2448), (2.463, -0.7966, 0.1607), (2.472, -0.7867, 0.2509), (2.546, -0.7662, 0.1519), (2.405, -0.6581, -0.004649), (2.499, -0.6148, 0.08811), (2.41, -0.6598, 0.1008), (2.498, -0.621, -0.01248), (2.537, -0.809, -0.1148), (2.544, -0.8101, -0.008848), (2.435, -0.8159, -0.1038), (2.44, -0.8227, -0.003909), (2.365, -0.7093, -0.2184), (2.489, -0.7017, -0.145), (2.384, -0.7187, -0.1302), (2.448, -0.6883, -0.2291), (2.492, -0.6105, -0.01499), (2.494, -0.6037, 0.08619), (2.403, -0.6506, 0.09943), (2.399, -0.6493, -0.006434), (2.459, -0.8313, 0.1341), (2.45, -0.8312, 0.03266), (2.57, -0.7997, 0.1222), (2.568, -0.8041, 0.02762), (2.447, -0.8182, 0.02974), (2.565, -0.7843, 0.1195), (2.455, -0.8191, 0.1318), (2.564, -0.7889, 0.02442), (2.436, -0.8095, -0.00652), (2.429, -0.7997, -0.1068), (2.539, -0.7871, -0.01174), (2.531, -0.7853, -0.1179), (2.408, -0.5715, -0.2422), (2.362, -0.6285, -0.1319), (2.464, -0.5961, -0.1546), (2.342, -0.6132, -0.2209), (2.359, -0.622, -0.1338), (2.37, -0.6378, -0.03232), (2.481, -0.5848, -0.04085), (2.468, -0.5772, -0.149), (2.455, -0.7116, -0.2269), (2.368, -0.7259, -0.2173), (2.387, -0.7341, -0.1292), (2.494, -0.7228, -0.1434), (2.347, -0.4285, 0.3012), (2.304, -0.3605, 0.3728), (2.214, -0.4148, 0.3714), (2.254, -0.5037, 0.3055), (2.476, -0.5918, -0.1473), (2.488, -0.599, -0.03928), (2.37, -0.6338, -0.1336), (2.381, -0.6491, -0.03218), (2.202, -0.3994, 0.3488), (2.294, -0.3436, 0.3499), (2.336, -0.4151, 0.282), (2.244, -0.4911, 0.2859), (2.456, -0.5753, -0.1561), (2.397, -0.5485, -0.2444), (2.331, -0.5955, -0.221), (2.352, -0.6119, -0.1319)], [], [(40, 19, 3, 16), (25, 24, 6), (12, 25, 1), (121, 118, 13, 26), (19, 29, 22, 3), (124, 32, 23, 120), (2, 20, 27, 17), (17, 27, 28, 18), (18, 28, 29, 19), (119, 21, 30, 122), (122, 30, 31, 123), (123, 31, 32, 124), (81, 34, 14, 78), (191, 37, 15, 193), (37, 40, 16, 15), (77, 9, 33, 79), (720, 715, 699, 700), (719, 711, 697, 689), (194, 10, 35, 195), (195, 35, 36, 192), (192, 36, 37, 191), (10, 11, 38, 35), (35, 38, 39, 36), (36, 39, 40, 37), (11, 2, 17, 38), (38, 17, 18, 39), (39, 18, 19, 40), (78, 14, 41, 82), (141, 74, 53, 131), (181, 183, 177, 178), (164, 111, 94, 168), (15, 16, 45, 43), (126, 127, 46, 44), (16, 3, 22, 45), (127, 120, 23, 46), (2, 11, 47, 20), (119, 128, 48, 21), (11, 10, 49, 47), (128, 129, 50, 48), (171, 9, 51, 158), (162, 130, 52, 157), (77, 0, 7, 83), (143, 117, 8, 84), (155, 100, 57, 133), (142, 73, 56, 132), (91, 76, 55, 85), (90, 70, 67, 88), (156, 102, 60, 134), (104, 103, 59, 86), (118, 12, 62, 135), (125, 42, 61, 136), (82, 41, 64, 87), (144, 138, 68, 89), (139, 71, 65, 137), (140, 72, 68, 138), (86, 59, 70, 90), (133, 57, 71, 139), (134, 60, 72, 140), (135, 62, 74, 141), (136, 61, 73, 142), (87, 64, 76, 91), (6, 81, 78, 1), (0, 77, 79, 4), (4, 79, 80, 5), (5, 80, 81, 6), (1, 78, 82, 12), (9, 77, 83, 51), (130, 143, 84, 52), (74, 91, 85, 53), (71, 90, 88, 65), (100, 104, 86, 57), (12, 82, 87, 62), (137, 144, 89, 66), (57, 86, 90, 71), (62, 87, 91, 74), (161, 146, 95, 167), (886, 885, 879, 882), (152, 112, 95, 146), (163, 116, 97, 166), (147, 153, 98), (154, 115, 96, 148), (147, 98, 108, 150), (166, 97, 106, 165), (148, 96, 107, 149), (149, 107, 112, 152), (885, 884, 880, 879), (165, 106, 111, 164), (53, 85, 104, 100), (126, 44, 115, 154), (183, 182, 179, 177), (64, 113, 125, 136), (131, 53, 100, 155), (132, 56, 102, 156), (85, 55, 103, 104), (25, 12, 118, 121), (29, 124, 120, 22), (20, 119, 122, 27), (27, 122, 123, 28), (28, 123, 124, 29), (75, 141, 131, 54), (43, 45, 127, 126), (45, 22, 120, 127), (20, 47, 128, 119), (47, 49, 129, 128), (158, 51, 130, 162), (83, 7, 117, 143), (101, 155, 133, 58), (76, 142, 132, 55), (103, 156, 134, 59), (13, 118, 135, 63), (113, 98, 153, 125), (88, 67, 138, 144), (69, 139, 137, 66), (70, 140, 138, 67), (58, 133, 139, 69), (59, 134, 140, 70), (63, 135, 141, 75), (64, 136, 142, 76), (51, 83, 143, 130), (65, 88, 144, 137), (168, 94, 146, 161), (109, 151, 145, 93), (111, 152, 146, 94), (114, 153, 147, 99), (116, 154, 148, 97), (99, 147, 150, 105), (97, 148, 149, 106), (106, 149, 152, 111), (105, 150, 151, 109), (180, 181, 178, 174), (42, 125, 153, 114), (54, 131, 155, 101), (55, 132, 156, 103), (190, 162, 157, 189), (98, 166, 165, 108), (113, 163, 166, 98), (110, 164, 168, 92), (92, 168, 161, 145), (188, 158, 162, 190), (9, 171, 169, 33), (714, 717, 693, 694), (716, 712, 695, 698), (14, 170, 159, 41), (41, 159, 163, 113), (194, 171, 158, 188), (34, 160, 170, 14), (108, 165, 164, 110), (145, 161, 167, 93), (116, 163, 181, 180), (159, 170, 182, 183), (163, 159, 183, 181), (197, 184, 172, 196), (186, 185, 175, 173), (185, 187, 176, 175), (187, 180, 174, 176), (184, 186, 173, 172), (193, 15, 184, 197), (43, 126, 185, 186), (126, 154, 187, 185), (154, 116, 180, 187), (15, 43, 186, 184), (160, 191, 193, 170), (171, 194, 195, 169), (717, 713, 692, 693), (718, 714, 694, 691), (129, 190, 189, 50), (49, 188, 190, 129), (10, 194, 188, 49), (182, 197, 196, 179), (170, 193, 197, 182), (205, 204, 219, 220), (199, 198, 213, 214), (212, 211, 226, 227), (206, 205, 220, 221), (200, 199, 214, 215), (207, 206, 221, 222), (201, 200, 215, 216), (208, 207, 222, 223), (202, 201, 216, 217), (209, 208, 223, 224), (203, 202, 217, 218), (210, 209, 224, 225), (204, 203, 218, 219), (211, 210, 225, 226), (223, 222, 237, 238), (217, 216, 231, 232), (224, 223, 238, 239), (218, 217, 232, 233), (225, 224, 239, 240), (219, 218, 233, 234), (226, 225, 240, 241), (220, 219, 234, 235), (214, 213, 228, 229), (227, 226, 241, 242), (221, 220, 235, 236), (215, 214, 229, 230), (222, 221, 236, 237), (216, 215, 230, 231), (242, 241, 256, 257), (236, 235, 250, 251), (230, 229, 244, 245), (237, 236, 251, 252), (231, 230, 245, 246), (238, 237, 252, 253), (232, 231, 246, 247), (239, 238, 253, 254), (233, 232, 247, 248), (240, 239, 254, 255), (234, 233, 248, 249), (241, 240, 255, 256), (235, 234, 249, 250), (229, 228, 243, 244), (255, 254, 269, 270), (249, 248, 263, 264), (256, 255, 270, 271), (250, 249, 264, 265), (244, 243, 258, 259), (257, 256, 271, 272), (251, 250, 265, 266), (245, 244, 259, 260), (252, 251, 266, 267), (246, 245, 260, 261), (253, 252, 267, 268), (247, 246, 261, 262), (254, 253, 268, 269), (248, 247, 262, 263), (261, 260, 275, 276), (268, 267, 282, 283), (262, 261, 276, 277), (269, 268, 283, 284), (263, 262, 277, 278), (270, 269, 284, 285), (264, 263, 278, 279), (271, 270, 285, 286), (265, 264, 279, 280), (259, 258, 273, 274), (272, 271, 286, 287), (266, 265, 280, 281), (260, 259, 274, 275), (267, 266, 281, 282), (280, 279, 294, 295), (274, 273, 288, 289), (287, 286, 301, 302), (281, 280, 295, 296), (275, 274, 289, 290), (282, 281, 296, 297), (276, 275, 290, 291), (283, 282, 297, 298), (277, 276, 291, 292), (284, 283, 298, 299), (278, 277, 292, 293), (285, 284, 299, 300), (279, 278, 293, 294), (286, 285, 300, 301), (299, 298, 313, 314), (293, 292, 307, 308), (300, 299, 314, 315), (294, 293, 308, 309), (301, 300, 315, 316), (295, 294, 309, 310), (289, 288, 303, 304), (302, 301, 316, 317), (296, 295, 310, 311), (290, 289, 304, 305), (297, 296, 311, 312), (291, 290, 305, 306), (298, 297, 312, 313), (292, 291, 306, 307), (312, 311, 326, 327), (306, 305, 320, 321), (313, 312, 327, 328), (307, 306, 321, 322), (314, 313, 328, 329), (308, 307, 322, 323), (315, 314, 329, 330), (309, 308, 323, 324), (316, 315, 330, 331), (310, 309, 324, 325), (304, 303, 318, 319), (317, 316, 331, 332), (311, 310, 325, 326), (305, 304, 319, 320), (331, 330, 345, 346), (325, 324, 339, 340), (319, 318, 333, 334), (332, 331, 346, 347), (326, 325, 340, 341), (320, 319, 334, 335), (327, 326, 341, 342), (321, 320, 335, 336), (328, 327, 342, 343), (322, 321, 336, 337), (329, 328, 343, 344), (323, 322, 337, 338), (330, 329, 344, 345), (324, 323, 338, 339), (344, 343, 358, 359), (338, 337, 352, 353), (345, 344, 359, 360), (339, 338, 353, 354), (346, 345, 360, 361), (340, 339, 354, 355), (334, 333, 348, 349), (347, 346, 361, 362), (341, 340, 355, 356), (335, 334, 349, 350), (342, 341, 356, 357), (336, 335, 350, 351), (343, 342, 357, 358), (337, 336, 351, 352), (357, 356, 371, 372), (351, 350, 365, 366), (358, 357, 372, 373), (352, 351, 366, 367), (359, 358, 373, 374), (353, 352, 367, 368), (360, 359, 374, 375), (354, 353, 368, 369), (361, 360, 375, 376), (355, 354, 369, 370), (349, 348, 363, 364), (362, 361, 376, 377), (356, 355, 370, 371), (350, 349, 364, 365), (376, 375, 390, 391), (370, 369, 384, 385), (364, 363, 378, 379), (377, 376, 391, 392), (371, 370, 385, 386), (365, 364, 379, 380), (372, 371, 386, 387), (366, 365, 380, 381), (373, 372, 387, 388), (367, 366, 381, 382), (374, 373, 388, 389), (368, 367, 382, 383), (375, 374, 389, 390), (369, 368, 383, 384), (389, 388, 403, 404), (383, 382, 397, 398), (390, 389, 404, 405), (384, 383, 398, 399), (391, 390, 405, 406), (385, 384, 399, 400), (379, 378, 393, 394), (392, 391, 406, 407), (386, 385, 400, 401), (380, 379, 394, 395), (387, 386, 401, 402), (381, 380, 395, 396), (388, 387, 402, 403), (382, 381, 396, 397), (395, 394, 409, 410), (402, 401, 416, 417), (396, 395, 410, 411), (403, 402, 417, 418), (397, 396, 411, 412), (404, 403, 418, 419), (398, 397, 412, 413), (405, 404, 419, 420), (399, 398, 413, 414), (406, 405, 420, 421), (400, 399, 414, 415), (394, 393, 408, 409), (407, 406, 421, 422), (401, 400, 415, 416), (414, 413, 428, 429), (421, 420, 435, 436), (415, 414, 429, 430), (409, 408, 423, 424), (422, 421, 436, 437), (416, 415, 430, 431), (410, 409, 424, 425), (417, 416, 431, 432), (411, 410, 425, 426), (418, 417, 432, 433), (412, 411, 426, 427), (419, 418, 433, 434), (413, 412, 427, 428), (420, 419, 434, 435), (433, 432, 447, 448), (427, 426, 441, 442), (434, 433, 448, 449), (428, 427, 442, 443), (435, 434, 449, 450), (429, 428, 443, 444), (436, 435, 450, 451), (430, 429, 444, 445), (424, 423, 438, 439), (437, 436, 451, 452), (431, 430, 445, 446), (425, 424, 439, 440), (432, 431, 446, 447), (426, 425, 440, 441), (452, 451, 466, 467), (446, 445, 460, 461), (440, 439, 454, 455), (447, 446, 461, 462), (441, 440, 455, 456), (448, 447, 462, 463), (442, 441, 456, 457), (449, 448, 463, 464), (443, 442, 457, 458), (450, 449, 464, 465), (444, 443, 458, 459), (451, 450, 465, 466), (445, 444, 459, 460), (439, 438, 453, 454), (465, 464, 479, 480), (459, 458, 473, 474), (466, 465, 480, 481), (460, 459, 474, 475), (454, 453, 468, 469), (467, 466, 481, 482), (461, 460, 475, 476), (455, 454, 469, 470), (462, 461, 476, 477), (456, 455, 470, 471), (463, 462, 477, 478), (457, 456, 471, 472), (464, 463, 478, 479), (458, 457, 472, 473), (478, 477, 492, 493), (472, 471, 486, 487), (479, 478, 493, 494), (473, 472, 487, 488), (480, 479, 494, 495), (474, 473, 488, 489), (481, 480, 495, 496), (475, 474, 489, 490), (469, 468, 483, 484), (482, 481, 496, 497), (476, 475, 490, 491), (470, 469, 484, 485), (477, 476, 491, 492), (471, 470, 485, 486), (497, 496, 511, 512), (491, 490, 505, 506), (485, 484, 499, 500), (492, 491, 506, 507), (486, 485, 500, 501), (493, 492, 507, 508), (487, 486, 501, 502), (494, 493, 508, 509), (488, 487, 502, 503), (495, 494, 509, 510), (489, 488, 503, 504), (496, 495, 510, 511), (490, 489, 504, 505), (484, 483, 498, 499), (507, 506, 521, 522), (501, 500, 515, 516), (508, 507, 522, 523), (502, 501, 516, 517), (509, 508, 523, 524), (503, 502, 517, 518), (510, 509, 524, 525), (504, 503, 518, 519), (511, 510, 525, 526), (505, 504, 519, 520), (499, 498, 513, 514), (512, 511, 526, 527), (506, 505, 520, 521), (500, 499, 514, 515), (526, 525, 541, 542), (520, 519, 535, 536), (514, 513, 529, 530), (527, 526, 542, 543), (521, 520, 536, 537), (515, 514, 530, 531), (522, 521, 537, 538), (516, 515, 531, 532), (523, 522, 538, 539), (517, 516, 532, 533), (524, 523, 539, 540), (518, 517, 533, 534), (525, 524, 540, 541), (519, 518, 534, 535), (540, 539, 554, 555), (534, 533, 548, 549), (541, 540, 555, 556), (535, 534, 549, 550), (542, 541, 556, 557), (536, 535, 550, 551), (530, 529, 544, 545), (543, 542, 557, 558), (537, 536, 551, 552), (531, 530, 545, 546), (538, 537, 552, 553), (532, 531, 546, 547), (539, 538, 553, 554), (533, 532, 547, 548), (553, 552, 567, 568), (547, 546, 561, 562), (554, 553, 568, 569), (548, 547, 562, 563), (555, 554, 569, 570), (549, 548, 563, 564), (556, 555, 570, 571), (550, 549, 564, 565), (557, 556, 571, 572), (551, 550, 565, 566), (545, 544, 559, 560), (558, 557, 572, 573), (552, 551, 566, 567), (546, 545, 560, 561), (572, 571, 586, 587), (566, 565, 580, 581), (560, 559, 574, 575), (573, 572, 587, 588), (567, 566, 581, 582), (561, 560, 575, 576), (568, 567, 582, 583), (562, 561, 576, 577), (569, 568, 583, 584), (563, 562, 577, 578), (570, 569, 584, 585), (564, 563, 578, 579), (571, 570, 585, 586), (565, 564, 579, 580), (585, 584, 599, 600), (579, 578, 593, 594), (586, 585, 600, 601), (580, 579, 594, 595), (587, 586, 601, 602), (581, 580, 595, 596), (575, 574, 589, 590), (588, 587, 602, 603), (582, 581, 596, 597), (576, 575, 590, 591), (583, 582, 597, 598), (577, 576, 591, 592), (584, 583, 598, 599), (578, 577, 592, 593), (591, 590, 605, 606), (598, 597, 612, 613), (592, 591, 606, 607), (599, 598, 613, 614), (593, 592, 607, 608), (600, 599, 614, 615), (594, 593, 608, 609), (601, 600, 615, 616), (595, 594, 609, 610), (602, 601, 616, 617), (596, 595, 610, 611), (590, 589, 604, 605), (603, 602, 617, 618), (597, 596, 611, 612), (610, 609, 624, 625), (617, 616, 631, 632), (611, 610, 625, 626), (605, 604, 619, 620), (618, 617, 632, 633), (612, 611, 626, 627), (606, 605, 620, 621), (613, 612, 627, 628), (607, 606, 621, 622), (614, 613, 628, 629), (608, 607, 622, 623), (615, 614, 629, 630), (609, 608, 623, 624), (616, 615, 630, 631), (629, 628, 644, 645), (623, 622, 638, 639), (630, 629, 645, 646), (624, 623, 639, 640), (631, 630, 646, 647), (625, 624, 640, 641), (632, 631, 647, 648), (626, 625, 641, 642), (620, 619, 635, 636), (633, 632, 648, 649), (627, 626, 642, 643), (621, 620, 636, 637), (628, 627, 643, 644), (622, 621, 637, 638), (649, 648, 663, 664), (643, 642, 657, 658), (637, 636, 651, 652), (644, 643, 658, 659), (638, 637, 652, 653), (645, 644, 659, 660), (639, 638, 653, 654), (646, 645, 660, 661), (640, 639, 654, 655), (647, 646, 661, 662), (641, 640, 655, 656), (648, 647, 662, 663), (642, 641, 656, 657), (636, 635, 650, 651), (662, 661, 676, 677), (656, 655, 670, 671), (663, 662, 677, 678), (657, 656, 671, 672), (651, 650, 665, 666), (664, 663, 678, 679), (658, 657, 672, 673), (652, 651, 666, 667), (659, 658, 673, 674), (653, 652, 667, 668), (660, 659, 674, 675), (654, 653, 668, 669), (661, 660, 675, 676), (655, 654, 669, 670), (528, 212, 227), (198, 634, 213), (213, 634, 228), (528, 227, 242), (528, 242, 257), (228, 634, 243), (243, 634, 258), (528, 257, 272), (258, 634, 273), (528, 272, 287), (528, 287, 302), (273, 634, 288), (288, 634, 303), (528, 302, 317), (528, 317, 332), (303, 634, 318), (528, 332, 347), (318, 634, 333), (333, 634, 348), (528, 347, 362), (528, 362, 377), (348, 634, 363), (528, 377, 392), (363, 634, 378), (378, 634, 393), (528, 392, 407), (528, 407, 422), (393, 634, 408), (408, 634, 423), (528, 422, 437), (423, 634, 438), (528, 437, 452), (528, 452, 467), (438, 634, 453), (453, 634, 468), (528, 467, 482), (468, 634, 483), (528, 482, 497), (528, 497, 512), (483, 634, 498), (528, 512, 527), (498, 634, 513), (528, 527, 543), (513, 634, 529), (529, 634, 544), (528, 543, 558), (528, 558, 573), (544, 634, 559), (528, 573, 588), (559, 634, 574), (574, 634, 589), (528, 588, 603), (528, 603, 618), (589, 634, 604), (604, 634, 619), (528, 618, 633), (619, 634, 635), (528, 633, 649), (528, 649, 664), (635, 634, 650), (650, 634, 665), (528, 664, 679), (675, 674, 207, 208), (669, 668, 201, 202), (676, 675, 208, 209), (670, 669, 202, 203), (677, 676, 209, 210), (671, 670, 203, 204), (665, 634, 198), (678, 677, 210, 211), (672, 671, 204, 205), (666, 665, 198, 199), (679, 678, 211, 212), (673, 672, 205, 206), (667, 666, 199, 200), (528, 679, 212), (674, 673, 206, 207), (668, 667, 200, 201), (179, 196, 688, 687), (173, 175, 683, 681), (174, 178, 686, 682), (196, 172, 680, 688), (176, 174, 682, 684), (175, 176, 684, 683), (178, 177, 685, 686), (177, 179, 687, 685), (172, 173, 681, 680), (692, 689, 690, 693), (693, 690, 691, 694), (690, 696, 695, 691), (689, 697, 696, 690), (697, 700, 699, 696), (696, 699, 698, 695), (713, 719, 689, 692), (715, 716, 698, 699), (711, 720, 700, 697), (712, 718, 691, 695), (195, 192, 709, 710), (33, 169, 701, 708), (81, 80, 704, 707), (191, 160, 703, 702), (80, 79, 705, 704), (34, 81, 707, 706), (79, 33, 708, 705), (192, 191, 702, 709), (169, 195, 710, 701), (160, 34, 706, 703), (710, 709, 715, 720), (708, 701, 711, 719), (707, 704, 717, 714), (702, 703, 712, 716), (704, 705, 713, 717), (706, 707, 714, 718), (705, 708, 719, 713), (709, 702, 716, 715), (701, 710, 720, 711), (703, 706, 718, 712), (902, 727, 723, 917), (727, 728, 724, 723), (783, 725, 721, 784), (925, 753, 732, 919), (801, 768, 734, 787), (753, 755, 731, 732), (797, 756, 730, 785), (1078, 1074, 738, 789), (766, 767, 735, 736), (927, 766, 736, 920), (818, 828, 742, 791), (1077, 1076, 739, 740), (1080, 1077, 740, 921), (852, 848, 778, 809), (827, 826, 743, 744), (935, 827, 744, 922), (858, 860, 864, 865), (1015, 1010, 747, 923), (1014, 1011, 745, 794), (1010, 1012, 748, 747), (917, 723, 751, 924), (784, 721, 750, 796), (723, 724, 752, 751), (728, 727, 755, 753), (751, 752, 757, 759), (930, 763, 770, 928), (924, 751, 759, 926), (796, 750, 758, 800), (781, 726, 756, 797), (732, 731, 767, 766), (918, 728, 753, 925), (919, 732, 766, 927), (785, 730, 768, 801), (807, 761, 772, 803), (1234, 1239, 819, 820), (789, 738, 761, 807), (1238, 1234, 820, 823), (921, 740, 763, 930), (920, 736, 775, 929), (736, 735, 774, 775), (787, 734, 773, 805), (1345, 1352, 5, 24), (850, 849, 779, 780), (936, 850, 780, 931), (726, 781, 782, 722), (1046, 783, 784, 1031), (754, 798, 786, 729), (1040, 801, 787, 1033), (1038, 797, 785, 1032), (1083, 1078, 789, 1034), (765, 802, 788, 733), (1060, 818, 791, 1035), (1075, 1079, 790, 737), (1061, 852, 809, 1044), (825, 817, 792, 741), (745, 746, 793, 794), (1009, 1013, 793, 746), (1072, 1014, 794, 1036), (722, 782, 795, 749), (1031, 784, 796, 1037), (762, 808, 804, 769), (749, 795, 799, 760), (1037, 796, 800, 1039), (1030, 781, 797, 1038), (725, 783, 798, 754), (729, 786, 802, 765), (1032, 785, 801, 1040), (1043, 807, 803, 1041), (1034, 789, 807, 1043), (737, 790, 808, 762), (733, 788, 806, 776), (1033, 787, 805, 1042), (1341, 1353, 117, 7), (851, 853, 810, 777), (803, 772, 811, 815), (770, 771, 813, 812), (928, 770, 812, 932), (1041, 803, 815, 1059), (769, 804, 816, 814), (1239, 1237, 824, 819), (1237, 1236, 822, 824), (812, 813, 826, 827), (1059, 815, 818, 1060), (1235, 1238, 823, 821), (814, 816, 817, 825), (932, 812, 827, 935), (815, 811, 828, 818), (1236, 1235, 821, 822), (1251, 1250, 834, 832), (1257, 1251, 832, 833), (1250, 1255, 829, 834), (1255, 1254, 830, 829), (1256, 1257, 833, 831), (1254, 1256, 831, 830), (1261, 1252, 841, 842), (1252, 1260, 840, 841), (1266, 1253, 839, 837), (1260, 1266, 837, 840), (1253, 1267, 838, 839), (1263, 1262, 844, 843), (1262, 1265, 835, 844), (1267, 1261, 842, 838), (1259, 1258, 846, 845), (1265, 1259, 845, 835), (1264, 1263, 843, 836), (1258, 1264, 836, 846), (1350, 1341, 7, 1088), (1352, 1344, 4, 5), (791, 742, 848, 852), (744, 743, 849, 850), (922, 744, 850, 936), (1035, 791, 852, 1061), (741, 792, 853, 851), (901, 900, 871, 872), (952, 901, 872, 946), (899, 898, 873, 870), (1070, 899, 870, 1067), (950, 892, 869, 939), (944, 858, 865, 941), (1066, 859, 862, 1063), (1069, 890, 868, 1062), (859, 861, 863, 862), (890, 893, 866, 868), (868, 866, 861, 859), (892, 891, 867, 869), (875, 876, 856, 855), (939, 869, 858, 944), (1062, 868, 859, 1066), (869, 867, 860, 858), (874, 877, 857, 854), (948, 874, 854, 943), (1068, 875, 855, 1065), (794, 793, 876, 875), (747, 748, 877, 874), (923, 747, 874, 948), (1036, 794, 875, 1068), (883, 880, 878, 881), (882, 879, 880, 883), (887, 886, 882, 883), (888, 887, 883, 881), (889, 888, 881, 878), (884, 889, 878, 880), (150, 108, 885, 886), (108, 110, 884, 885), (151, 150, 886, 887), (145, 151, 887, 888), (92, 145, 888, 889), (110, 92, 889, 884), (955, 895, 892, 950), (1071, 897, 890, 1069), (897, 894, 893, 890), (895, 896, 891, 892), (1065, 855, 899, 1070), (1067, 870, 897, 1071), (854, 857, 900, 901), (855, 856, 898, 899), (943, 854, 901, 952), (872, 871, 896, 895), (946, 872, 895, 955), (870, 873, 894, 897), (1128, 902, 917, 1099), (1107, 925, 919, 1126), (1138, 927, 920, 1125), (1142, 1080, 921, 1127), (1085, 935, 922, 1124), (1140, 1015, 923, 1106), (1099, 917, 924, 1105), (1136, 930, 928, 1137), (1105, 924, 926, 1104), (1096, 918, 925, 1107), (1126, 919, 927, 1138), (1127, 921, 930, 1136), (1125, 920, 929, 1139), (1087, 936, 931, 1090), (728, 918, 903, 724), (767, 912, 905, 735), (755, 910, 904, 731), (1076, 1081, 906, 739), (826, 934, 907, 743), (849, 937, 916, 779), (1012, 1016, 908, 748), (724, 903, 909, 752), (752, 909, 911, 757), (727, 902, 910, 755), (731, 904, 912, 767), (764, 915, 913, 771), (739, 906, 915, 764), (735, 905, 914, 774), (1349, 1345, 24, 1094), (1137, 928, 932, 1086), (771, 913, 933, 813), (813, 933, 934, 826), (1086, 932, 935, 1085), (1124, 922, 936, 1087), (743, 907, 937, 849), (1129, 952, 946, 1115), (900, 953, 947, 871), (1130, 950, 939, 1084), (1113, 944, 941, 1134), (860, 945, 940, 864), (891, 951, 938, 867), (1084, 939, 944, 1113), (867, 938, 945, 860), (1112, 948, 943, 1114), (877, 949, 942, 857), (1106, 923, 948, 1112), (748, 908, 949, 877), (1131, 955, 950, 1130), (896, 954, 951, 891), (857, 942, 953, 900), (871, 947, 954, 896), (1114, 943, 952, 1129), (1115, 946, 955, 1131), (1101, 972, 993, 1122), (1136, 1005, 1358, 1367), (1096, 966, 981, 1110), (1119, 987, 961, 1089), (1025, 983, 998, 1029), (1046, 966, 975, 1052), (1047, 996, 1008, 1054), (1027, 1000, 956, 1022), (1028, 999, 983, 1025), (1026, 982, 985, 1023), (1057, 1005, 1007, 1055), (1029, 998, 1000, 1027), (1109, 980, 988, 1117), (1098, 969, 987, 1119), (1141, 1017, 972, 1101), (1051, 976, 974, 1053), (1091, 960, 973, 1102), (1133, 1003, 991, 1123), (1122, 993, 1003, 1133), (1132, 1001, 990, 1120), (1005, 1057, 1362, 1358), (1055, 1007, 959, 1019), (1054, 1008, 995, 1048), (1030, 997, 967, 1045), (1103, 971, 989, 1118), (1348, 1350, 1088, 0), (1143, 1082, 978, 1108), (1135, 1002, 963, 1092), (1117, 988, 979, 1111), (1093, 965, 968, 1097), (1347, 1349, 1094, 25), (1095, 964, 1002, 1135), (1089, 961, 960, 1091), (1050, 977, 982, 1026), (1121, 992, 964, 1095), (1111, 979, 986, 1116), (1020, 958, 994, 1049), (1048, 995, 1006, 1056), (1123, 991, 1001, 1132), (1022, 956, 984, 1024), (1023, 985, 999, 1028), (1110, 981, 971, 1103), (1100, 970, 980, 1109), (1052, 975, 996, 1047), (1073, 1018, 977, 1050), (1045, 967, 976, 1051), (1120, 990, 992, 1121), (1024, 984, 1004, 1064), (1049, 994, 957, 1021), (1021, 957, 962, 1058), (1019, 959, 958, 1020), (1102, 973, 965, 1093), (1108, 978, 969, 1098), (1128, 997, 970, 1100), (926, 759, 1010, 1015), (800, 758, 1011, 1014), (759, 757, 1012, 1010), (760, 799, 1013, 1009), (1039, 800, 1014, 1072), (1104, 926, 1015, 1140), (757, 911, 1016, 1012), (1118, 989, 1017, 1141), (1053, 974, 1018, 1073), (966, 1046, 1031, 981), (988, 1040, 1033, 979), (970, 1038, 1032, 980), (1082, 1083, 1034, 978), (960, 1060, 1035, 973), (965, 1061, 1044, 968), (1017, 1072, 1036, 972), (981, 1031, 1037, 971), (971, 1037, 1039, 989), (997, 1030, 1038, 970), (980, 1032, 1040, 988), (969, 1043, 1041, 987), (978, 1034, 1043, 969), (979, 1033, 1042, 986), (987, 1041, 1059, 961), (961, 1059, 1060, 960), (973, 1035, 1061, 965), (991, 1070, 1067, 1001), (1002, 1066, 1063, 963), (992, 1069, 1062, 964), (964, 1062, 1066, 1002), (993, 1068, 1065, 1003), (972, 1036, 1068, 993), (990, 1071, 1069, 992), (1003, 1065, 1070, 991), (1001, 1067, 1071, 990), (1056, 1006, 1359, 1361), (873, 1025, 1029, 894), (783, 1046, 1052, 798), (786, 1047, 1054, 802), (893, 1027, 1022, 866), (898, 1028, 1025, 873), (876, 1026, 1023, 856), (808, 1057, 1055, 804), (894, 1029, 1027, 893), (795, 1051, 1053, 799), (1079, 806, 1355, 1363), (804, 1055, 1019, 816), (802, 1054, 1048, 788), (781, 1030, 1045, 782), (1342, 1347, 25, 121), (793, 1050, 1026, 876), (817, 1020, 1049, 792), (788, 1048, 1056, 806), (866, 1022, 1024, 861), (856, 1023, 1028, 898), (798, 1052, 1047, 786), (1013, 1073, 1050, 793), (782, 1045, 1051, 795), (861, 1024, 1064, 863), (792, 1049, 1021, 853), (853, 1021, 1058, 810), (816, 1019, 1020, 817), (989, 1039, 1072, 1017), (799, 1053, 1073, 1013), (805, 773, 1074, 1078), (775, 774, 1076, 1077), (929, 775, 1077, 1080), (1042, 805, 1078, 1083), (776, 806, 1079, 1075), (1139, 929, 1080, 1142), (774, 914, 1081, 1076), (1057, 808, 1356, 1362), (1116, 986, 1082, 1143), (986, 1042, 1083, 1082), (1142, 1127, 1366, 1369), (997, 1128, 1099, 967), (975, 1107, 1126, 996), (1008, 1138, 1125, 995), (806, 1056, 1361, 1355), (958, 1085, 1124, 994), (1018, 1140, 1106, 977), (967, 1099, 1105, 976), (1005, 1136, 1137, 1007), (976, 1105, 1104, 974), (966, 1096, 1107, 975), (996, 1126, 1138, 1008), (1006, 1139, 1368, 1359), (995, 1125, 1139, 1006), (25, 1094, 24), (957, 1087, 1090, 962), (1007, 1137, 1086, 959), (959, 1086, 1085, 958), (994, 1124, 1087, 957), (999, 1129, 1115, 983), (1000, 1130, 1084, 956), (984, 1113, 1134, 1004), (956, 1084, 1113, 984), (982, 1112, 1114, 985), (977, 1106, 1112, 982), (998, 1131, 1130, 1000), (985, 1114, 1129, 999), (983, 1115, 1131, 998), (908, 1101, 1122, 949), (918, 1096, 1110, 903), (913, 1119, 1089, 933), (904, 1109, 1117, 912), (915, 1098, 1119, 913), (1016, 1141, 1101, 908), (934, 1091, 1102, 907), (942, 1133, 1123, 953), (949, 1122, 1133, 942), (947, 1132, 1120, 954), (909, 1103, 1118, 911), (1088, 7, 0), (1081, 1143, 1108, 906), (945, 1135, 1092, 940), (912, 1117, 1111, 905), (937, 1093, 1097, 916), (938, 1095, 1135, 945), (933, 1089, 1091, 934), (951, 1121, 1095, 938), (905, 1111, 1116, 914), (953, 1123, 1132, 947), (903, 1110, 1103, 909), (910, 1100, 1109, 904), (954, 1120, 1121, 951), (907, 1102, 1093, 937), (906, 1108, 1098, 915), (902, 1128, 1100, 910), (974, 1104, 1140, 1018), (911, 1118, 1141, 1016), (1139, 1142, 1369, 1368), (914, 1116, 1143, 1081), (1186, 1150, 1148, 1185), (1153, 1152, 1147, 1149), (1242, 823, 820, 1243), (1164, 1155, 1167, 1170), (1155, 1153, 1149, 1144), (1152, 1151, 1157, 1156), (821, 823, 1242, 1240), (1230, 1231, 1152, 1153), (1148, 1150, 1184, 1183), (1232, 1233, 1155, 1154), (1233, 1230, 1153, 1155), (1231, 1229, 1151, 1152), (1438, 1147, 1166, 1441), (1423, 1422, 1161, 1163), (1424, 1423, 1163, 1160), (1156, 1157, 1159, 1158), (1147, 1152, 1156, 1158), (1422, 1425, 1162, 1161), (1151, 1146, 1159, 1157), (1168, 1164, 1170), (1163, 1161, 1162, 1160), (1145, 1154, 1164, 1168, 1165), (1155, 1164, 1154), (1170, 1167, 1166, 1169), (1168, 1170, 1169, 1165), (1392, 1390, 1171, 1173), (1390, 1391, 1172, 1171), (1393, 1392, 1173, 1174), (1174, 1173, 1171, 1172), (1391, 1393, 1174, 1172), (1403, 1405, 1175, 1178), (1405, 1404, 1176, 1175), (1402, 1403, 1178, 1177), (1178, 1175, 1176, 1177), (1404, 1402, 1177, 1176), (1385, 1382, 1180, 1181), (1384, 1383, 1182, 1179), (1383, 1385, 1181, 1182), (1182, 1181, 1180, 1179), (1382, 1384, 1179, 1180), (1232, 1241, 820), (1188, 1154, 1145, 1187), (1229, 821, 1240), (1151, 1186, 1185, 1146), (1241, 1243, 820), (1184, 1188, 1187, 1183), (1428, 1429, 1192, 1190), (1427, 1428, 1190, 1189), (1426, 1427, 1189, 1191), (1190, 1192, 1191, 1189), (1429, 1426, 1191, 1192), (1185, 1187, 1145, 1146), (1167, 1155, 1144, 1166), (1416, 1195, 1193, 1415), (1440, 1439, 1196, 1194), (1441, 1440, 1194, 1193), (1439, 1438, 1195, 1196), (1421, 1420, 1199, 1197), (1420, 1419, 1200, 1199), (1401, 1398, 1216, 1215), (1394, 1397, 1201, 1202), (1425, 1204, 1203, 1424), (1419, 1418, 1198, 1200), (1397, 1395, 1204, 1201), (1396, 1394, 1202, 1203), (1418, 1421, 1197, 1198), (1400, 1401, 1215, 1213), (1399, 1400, 1213, 1214), (1411, 1413, 1212, 1210), (1412, 1410, 1209, 1211), (1410, 1411, 1210, 1209), (1413, 1412, 1211, 1212), (1379, 1380, 1208, 1205), (1398, 1399, 1214, 1216), (1378, 1381, 1206, 1207), (1409, 1407, 1218, 1217), (1406, 1409, 1217, 1219), (1407, 1408, 1220, 1218), (1376, 1377, 1222, 1224), (1408, 1406, 1219, 1220), (1375, 1374, 1221, 1223), (1380, 1378, 1207, 1208), (1381, 1379, 1205, 1206), (1377, 1375, 1223, 1222), (1374, 1376, 1224, 1221), (1434, 1437, 1225, 1226), (1435, 1434, 1226, 1227), (1436, 1435, 1227, 1228), (1437, 1436, 1228, 1225), (824, 822, 1231, 1230), (820, 819, 1233, 1232), (819, 824, 1230, 1233), (822, 821, 1229, 1231), (842, 841, 1236, 1237), (837, 839, 1234, 1238), (1240, 1242, 1150, 1186), (1151, 1229, 1240, 1186), (1150, 1242, 1243, 1184), (1154, 1188, 1241, 1232), (839, 838, 1239, 1234), (1188, 1184, 1243, 1241), (840, 837, 1238, 1235), (838, 842, 1237, 1239), (841, 840, 1235, 1236), (845, 846, 1248, 1249), (835, 845, 1249, 1247), (846, 836, 1245, 1248), (836, 843, 1244, 1245), (844, 835, 1247, 1246), (843, 844, 1246, 1244), (763, 740, 1259, 1265), (764, 771, 1263, 1264), (1249, 1248, 1250, 1251), (1244, 1246, 1256, 1254), (1248, 1245, 1255, 1250), (740, 739, 1258, 1259), (770, 763, 1265, 1262), (830, 831, 1260, 1252), (739, 764, 1264, 1258), (1247, 1249, 1251, 1257), (771, 770, 1262, 1263), (833, 832, 1253, 1266), (834, 829, 1261, 1267), (829, 830, 1252, 1261), (1246, 1247, 1257, 1256), (1245, 1244, 1254, 1255), (831, 833, 1266, 1260), (832, 834, 1267, 1253), (1313, 1300, 1271, 1273), (1314, 1301, 1278, 1272), (1315, 1302, 1277, 1269), (1336, 1303, 1279, 1275), (1303, 1313, 1273, 1279), (1337, 1315, 1269, 1268), (1338, 1312, 1276, 1274), (1301, 1338, 1274, 1278), (1339, 1314, 1272, 1270), (1302, 1336, 1275, 1277), (1300, 1339, 1270, 1271), (1312, 1337, 1268, 1276), (1320, 1331, 1280, 1281), (1321, 1335, 1282, 1283), (1322, 1334, 1284, 1285), (1323, 1333, 1286, 1287), (1333, 1320, 1281, 1286), (1328, 1322, 1285, 1288), (1329, 1332, 1289, 1290), (1335, 1329, 1290, 1282), (1330, 1321, 1283, 1291), (1334, 1323, 1287, 1284), (1331, 1330, 1291, 1280), (1332, 1328, 1288, 1289), (1063, 862, 1328, 1332), (1281, 1280, 1299, 1306), (1004, 1134, 1333, 1323), (1092, 963, 1329, 1335), (1290, 1289, 1307, 1317), (1291, 1283, 1305, 1316), (1283, 1282, 1298, 1305), (963, 1063, 1332, 1329), (862, 863, 1322, 1328), (864, 940, 1321, 1330), (1299, 1316, 1324, 1311), (1316, 1305, 1293, 1324), (1288, 1285, 1304, 1318), (1286, 1281, 1306, 1296), (1287, 1286, 1296, 1319), (1285, 1284, 1297, 1304), (940, 1092, 1335, 1321), (1296, 1306, 1294, 1308), (1134, 941, 1320, 1333), (1282, 1290, 1317, 1298), (1284, 1287, 1319, 1297), (1289, 1288, 1318, 1307), (1280, 1291, 1316, 1299), (1297, 1319, 1327, 1309), (941, 865, 1331, 1320), (1306, 1299, 1311, 1294), (865, 864, 1330, 1331), (1294, 1311, 1300, 1313), (1308, 1294, 1313, 1303), (1064, 1004, 1323, 1334), (1304, 1297, 1309, 1292), (863, 1064, 1334, 1322), (1319, 1296, 1308, 1327), (1310, 1325, 1338, 1301), (1305, 1298, 1310, 1293), (1325, 1295, 1312, 1338), (1292, 1309, 1302, 1315), (1318, 1304, 1292, 1326), (1307, 1318, 1326, 1295), (1298, 1317, 1325, 1310), (1317, 1307, 1295, 1325), (1324, 1293, 1314, 1339), (1311, 1324, 1339, 1300), (1327, 1308, 1303, 1336), (1309, 1327, 1336, 1302), (1326, 1292, 1315, 1337), (1293, 1310, 1301, 1314), (1295, 1326, 1337, 1312), (1340, 1351, 8, 847), (1353, 1340, 847, 117), (117, 847, 8), (1343, 1342, 121), (1344, 1348, 0, 4), (1343, 121, 26, 1346), (931, 780, 1352, 1345), (968, 1044, 1353, 1341), (1097, 968, 1341, 1350), (780, 779, 1344, 1352), (1090, 931, 1345, 1349), (916, 1097, 1350, 1348), (962, 1090, 1349, 1347), (777, 810, 1343, 1346), (1058, 962, 1347, 1342), (809, 778, 1351, 1340), (1044, 809, 1340, 1353), (779, 916, 1348, 1344), (810, 1058, 1342, 1343), (6, 24, 5), (25, 6, 1), (1360, 1357, 1358, 1362), (1365, 1364, 1357, 1360), (1354, 1360, 1362, 1356), (1363, 1365, 1360, 1354), (1361, 1359, 1364, 1365), (1355, 1361, 1365, 1363), (1364, 1369, 1366, 1357), (1357, 1366, 1367, 1358), (1359, 1368, 1369, 1364), (1127, 1136, 1367, 1366), (808, 790, 1354, 1356), (790, 1079, 1363, 1354), (1205, 1208, 1373, 1372), (1207, 1206, 1370, 1371), (1208, 1207, 1371, 1373), (1206, 1205, 1372, 1370), (1159, 1146, 1379, 1381), (1165, 1159, 1381, 1378), (1373, 1371, 1375, 1377), (1145, 1165, 1378, 1380), (1372, 1373, 1377, 1376), (1146, 1145, 1380, 1379), (1370, 1372, 1376, 1374), (1222, 1223, 1383, 1384), (1371, 1370, 1374, 1375), (1224, 1222, 1384, 1382), (1223, 1221, 1385, 1383), (1221, 1224, 1382, 1385), (1216, 1214, 1387, 1389), (1215, 1216, 1389, 1386), (1214, 1213, 1388, 1387), (1213, 1215, 1386, 1388), (1158, 1159, 1399, 1398), (1389, 1387, 1407, 1409), (1169, 1158, 1398, 1401), (1219, 1217, 1405, 1403), (1165, 1169, 1401, 1400), (1387, 1388, 1408, 1407), (1159, 1165, 1400, 1399), (1217, 1218, 1404, 1405), (1388, 1386, 1406, 1408), (1386, 1389, 1409, 1406), (1430, 1431, 1412, 1413), (1433, 1432, 1411, 1410), (1220, 1219, 1403, 1402), (1218, 1220, 1402, 1404), (1210, 1212, 1390, 1392), (1211, 1209, 1393, 1391), (1212, 1211, 1391, 1390), (1204, 1395, 1396, 1203), (1199, 1200, 1433, 1431), (1209, 1210, 1392, 1393), (1147, 1158, 1420, 1421), (1431, 1433, 1410, 1412), (1432, 1430, 1413, 1411), (1169, 1166, 1418, 1419), (1166, 1147, 1421, 1418), (1201, 1204, 1425, 1422), (1197, 1199, 1431, 1430), (1158, 1169, 1419, 1420), (1187, 1185, 1436, 1437), (1162, 1425, 1424, 1160), (1200, 1198, 1432, 1433), (1198, 1197, 1430, 1432), (1417, 1414, 1397, 1394), (1148, 1183, 1434, 1435), (1202, 1201, 1422, 1423), (1203, 1202, 1423, 1424), (1196, 1195, 1416, 1414), (1415, 1417, 1394, 1396), (1414, 1416, 1395, 1397), (1149, 1147, 1438, 1439), (1166, 1144, 1440, 1441), (1185, 1148, 1435, 1436), (1144, 1149, 1439, 1440), (1195, 1438, 1441, 1193), (1183, 1187, 1437, 1434), (1395, 1416, 1415, 1396), (1194, 1196, 1414, 1417), (1193, 1194, 1417, 1415), (1227, 1226, 1428, 1427), (1228, 1227, 1427, 1426), (1226, 1225, 1429, 1428), (1225, 1228, 1426, 1429), (113, 64, 41)])
me_cube.polygons.foreach_set('use_smooth', [True] * 1427)
me_cube.materials.append(mat_material)
me_cube.use_remesh_preserve_volume = False
me_cube.use_remesh_preserve_attributes = False
me_cube.use_mirror_vertex_groups = False
me_cube.update()

# ---- objects
ob_cube = bpy.data.objects.new('Cube', me_cube)
ob_lamp = bpy.data.objects.new('Lamp', light_lamp)
ob_camera = bpy.data.objects.new('Camera', cam_camera)

# ---- transforms, parenting, visibility, modifiers, constraints
ob_cube.location = (0.005095, 0.0, 2.403)
ob_cube.rotation_euler = (1.578, 2.22e-16, 2.236e-16)
ob_cube.scale = (0.3669, 0.3669, 0.3669)
ob_cube.lock_rotations_4d = False
ob_cube.empty_display_type = 'ARROWS'
ob_cube.lineart.crease_threshold = 0.0
_m = ob_cube.modifiers.new('Mirror', 'MIRROR')
_m.use_clip = True
_m = ob_cube.modifiers.new('Subsurf', 'SUBSURF')
_m.uv_smooth = 'PRESERVE_CORNERS'
_m.quality = 2
_m.levels = 2
_m.show_only_control_edges = False
ob_lamp.location = (4.076, 1.005, 5.904)
ob_lamp.rotation_euler = (0.6503, 0.05522, 1.866)
ob_lamp.lock_rotations_4d = False
ob_lamp.empty_display_type = 'ARROWS'
ob_lamp.color = (0.0, 0.0, 0.0, 0.0)
ob_lamp.lineart.crease_threshold = 0.0
ob_camera.location = (7.481, -6.508, 5.344)
ob_camera.rotation_euler = (1.109, 0.01082, 0.8149)
ob_camera.lock_rotations_4d = False
ob_camera.empty_display_type = 'ARROWS'
ob_camera.color = (0.0, 0.0, 0.0, 0.0)
ob_camera.display_type = 'WIRE'
ob_camera.lineart.crease_threshold = 0.0

# ---- collection membership
col_collection_1.objects.link(ob_cube)
col_collection_1.objects.link(ob_lamp)
col_collection_1.objects.link(ob_camera)

# ---- scene / render settings (as saved in the file)
scene.camera = ob_camera
scene.frame_start = 1; scene.frame_end = 250; scene.frame_set(1)
scene.render.engine = 'BLENDER_EEVEE_NEXT'
scene.render.image_settings.color_mode = 'RGB'
scene.render.image_settings.compression = 90
scene.render.resolution_percentage = 50
scene.render.dither_intensity = 0.0
scene.cycles.use_denoising = False
scene.cycles.samples = 10
scene.cycles.sampling_pattern = 'TABULATED_SOBOL'
scene.cycles.light_sampling_threshold = 0.0
scene.cycles.use_adaptive_sampling = False
scene.cycles.use_light_tree = False
scene.cycles.blur_glossy = 0.0
scene.cycles.volume_bounces = 1
scene.cycles.pixel_filter_type = 'GAUSSIAN'
scene.cycles.sample_clamp_indirect = 0.0
scene.view_settings.view_transform = 'Standard'
bpy.context.view_layer.update()
